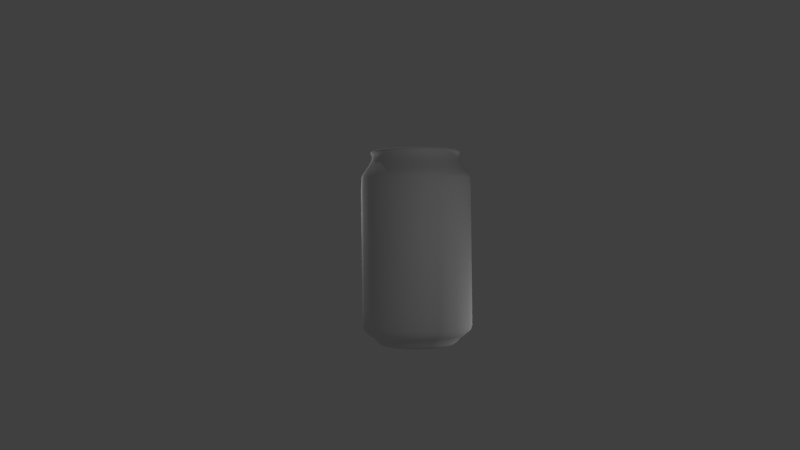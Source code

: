 # Source: beer.blend  (saved by Blender 2.67.0; exported with 4.5.12 LTS)
import bpy
from mathutils import Matrix  # noqa: F401  (used for matrix-valued properties, if any)

bpy.ops.wm.read_factory_settings(use_empty=True)
scene = bpy.context.scene
scene.name = 'Scene'

# ---- collections
col_collection_1 = bpy.data.collections.new('Collection 1'); scene.collection.children.link(col_collection_1)

# ---- materials (node trees are filled in below, after node groups)
mat_material_003 = bpy.data.materials.new('Material.003')
mat_material_003.alpha_threshold = 0.0
mat_material_003.use_transparent_shadow = False
mat_material_003.roughness = 0.5
mat_material_003.line_color = (0.0, 0.0, 0.0, 1.0)
mat_material_004 = bpy.data.materials.new('Material.004')
mat_material_004.alpha_threshold = 0.0
mat_material_004.use_transparent_shadow = False
mat_material_004.roughness = 0.5
mat_material_004.line_color = (0.0, 0.0, 0.0, 1.0)
mat_material_005 = bpy.data.materials.new('Material.005')
mat_material_005.alpha_threshold = 0.0
mat_material_005.use_transparent_shadow = False
mat_material_005.roughness = 0.5
mat_material_005.line_color = (0.0, 0.0, 0.0, 1.0)

# ---- material node trees

# ---- world
world_world = bpy.data.worlds.new('World'); scene.world = world_world
world_world.color = (0.05088, 0.05088, 0.05088)
world_world.use_sun_shadow = False
world_world.sun_shadow_jitter_overblur = 0.0
world_world.cycles.sampling_method = 'MANUAL'
world_world.cycles.sample_map_resolution = 256

# ---- cameras
cam_camera = bpy.data.cameras.new('Camera')
cam_camera.clip_end = 100.0
cam_camera.lens = 35.0
cam_camera.sensor_width = 32.0
cam_camera.sensor_height = 18.0
cam_camera.ortho_scale = 7.314
cam_camera.dof.focus_distance = 0.0
cam_camera.dof.aperture_fstop = 128.0

# ---- lights
light_lamp_003 = bpy.data.lights.new('Lamp.003', 'POINT')
light_lamp_003.transmission_factor = 0.0
light_lamp_003.cutoff_distance = 30.0
light_lamp_003.energy = 100.0
light_lamp_003.shadow_buffer_clip_start = 1.001
light_lamp_003.shadow_soft_size = 0.1
light_lamp_003.shadow_maximum_resolution = 0.006
light_lamp_003.use_absolute_resolution = True
light_lamp_003.cycles.use_multiple_importance_sampling = False
light_lamp_002 = bpy.data.lights.new('Lamp.002', 'POINT')
light_lamp_002.transmission_factor = 0.0
light_lamp_002.cutoff_distance = 30.0
light_lamp_002.energy = 100.0
light_lamp_002.shadow_buffer_clip_start = 1.001
light_lamp_002.shadow_soft_size = 0.1
light_lamp_002.shadow_maximum_resolution = 0.006
light_lamp_002.use_absolute_resolution = True
light_lamp_002.cycles.use_multiple_importance_sampling = False
light_lamp_001 = bpy.data.lights.new('Lamp.001', 'POINT')
light_lamp_001.transmission_factor = 0.0
light_lamp_001.cutoff_distance = 30.0
light_lamp_001.energy = 100.0
light_lamp_001.shadow_buffer_clip_start = 1.001
light_lamp_001.shadow_soft_size = 0.1
light_lamp_001.shadow_maximum_resolution = 0.006
light_lamp_001.use_absolute_resolution = True
light_lamp_001.cycles.use_multiple_importance_sampling = False
light_lamp = bpy.data.lights.new('Lamp', 'POINT')
light_lamp.transmission_factor = 0.0
light_lamp.cutoff_distance = 30.0
light_lamp.energy = 100.0
light_lamp.shadow_buffer_clip_start = 1.001
light_lamp.shadow_soft_size = 0.1
light_lamp.shadow_maximum_resolution = 0.006
light_lamp.use_absolute_resolution = True
light_lamp.cycles.use_multiple_importance_sampling = False

# ---- meshes
me_cube_004 = bpy.data.meshes.new('Cube.004')
me_cube_004.from_pydata([(0.823, 0.3626, 1.0), (0.7579, -0.06818, 1.0), (0.8256, 1.239, 1.0), (0.8103, 1.56, 1.0), (0.7186, 1.736, 1.0), (0.4358, 1.874, 1.0), (0.2218, 1.927, 1.0), (0.5378, -0.6001, 1.0), (0.1434, -0.756, 1.0), (0.0, -0.756, 1.0), (0.0, 1.927, 1.0), (0.0, 1.723, 1.0), (0.172, 1.723, 1.0), (0.3184, 1.66, 1.0), (0.4675, 1.532, 1.0), (0.5337, 1.138, 1.0), (0.3783, 0.9388, 1.0), (0.1783, 0.8318, 1.0), (0.0, 0.8318, 1.0), (0.5312, 1.335, 1.0), (0.8128, 0.9271, 1.0), (0.1401, -0.4437, 1.0), (0.2163, -0.1282, 1.0), (0.1634, 0.662, 1.0), (0.0, -0.357, 1.0), (0.0, -0.1209, 1.0), (0.0, 0.662, 1.0), (0.6478, -0.4259, 1.0), (0.4063, -0.6521, 1.0), (0.2749, -0.704, 1.0), (0.3116, 0.9032, 1.0), (0.245, 0.8675, 1.0), (0.482, -0.4301, 1.0), (0.3397, -0.3202, 1.0), (0.634, 0.3073, 1.0), (0.4832, 0.2725, 1.0), (0.599, 0.7895, 1.0), (0.3786, 0.5833, 1.0), (0.4332, -0.1224, 1.0), (0.5883, -0.08575, 1.0), (0.2091, -0.73, 1.0), (0.2117, 0.8497, 1.0), (0.2323, -0.382, 1.0), (0.4426, 0.2472, 1.0), (0.2822, 0.6153, 1.0), (0.3717, -0.1511, 1.0), (0.5378, -0.6001, 0.8593), (0.2218, 1.927, 0.8593), (0.6478, -0.4259, 0.8593), (0.0, 0.6915, 0.8593), (0.4011, 0.5981, 0.8593), (0.599, 0.7895, 0.8593), (0.1401, -0.5543, 0.8593), (0.8128, 0.9271, 0.8593), (0.5312, 1.335, 0.8593), (0.0, 0.8318, 0.8593), (0.5016, 0.2725, 0.8593), (0.634, 0.3073, 0.8593), (0.0, -0.1209, 0.8593), (0.5351, -0.2579, 1.0), (0.2943, -0.2121, 1.0), (0.8103, 1.56, 0.8593), (0.8256, 1.239, 0.8593), (0.0, -0.5671, 0.8593), (0.1634, 0.6915, 0.8593), (0.3813, 0.509, 1.0), (0.0, 0.5969, 1.0), (0.1639, 0.5969, 1.0), (0.8179, 0.6449, 1.0), (0.2749, -0.704, 0.8593), (0.4063, -0.6521, 0.8593), (0.7579, -0.06818, 0.8593), (0.823, 0.3626, 0.8593), (0.0, 1.723, 0.8593), (0.0, 1.927, 0.8593), (0.3255, 0.567, 1.0), (0.6165, 0.5484, 1.0), (0.1574, -0.1209, 0.8593), (0.1783, 0.8318, 0.8593), (0.3783, 0.9388, 0.8593), (0.7028, -0.247, 1.0), (0.3941, -0.1844, 1.0), (0.4358, 1.874, 0.8593), (0.7186, 1.736, 0.8593), (0.0, -0.2677, 1.0), (0.1967, -0.1832, 1.0), (0.4675, 1.532, 0.8593), (0.5337, 1.138, 0.8593), (0.1434, -0.756, 0.8593), (0.0, -0.756, 0.8593), (0.3184, 1.66, 0.8593), (0.172, 1.723, 0.8593), (0.3397, -0.4307, 0.8593), (0.482, -0.4301, 0.8593), (0.245, 0.8675, 0.8593), (0.3116, 0.9032, 0.8593), (0.4332, -0.1224, 0.8593), (0.5883, -0.08575, 0.8593), (0.2091, -0.73, 0.8593), (0.2117, 0.8497, 0.8593), (0.2323, -0.4925, 0.8593), (0.4426, 0.2472, 0.8593), (0.2822, 0.6448, 0.8593), (0.3717, -0.1216, 0.8593), (0.5351, -0.2579, 0.8593), (0.2943, -0.33, 0.8593), (0.4513, 0.4353, 0.8593), (0.0, 0.5969, 0.8593), (0.1639, 0.5969, 0.8593), (0.8179, 0.6449, 0.8593), (0.3255, 0.567, 0.8593), (0.6165, 0.5484, 0.8593), (0.7028, -0.247, 0.8593), (0.3941, -0.2765, 0.8593), (0.0, -0.4777, 0.8593), (0.1487, -0.4522, 0.8593), (0.5886, -0.5196, 1.0), (0.1419, -0.5657, 1.0), (0.0, -0.5716, 1.0), (0.3048, -0.4806, 1.0), (0.4413, -0.5494, 1.0), (0.2198, -0.5231, 1.0), (0.5886, -0.5196, 0.8593), (0.1419, -0.6628, 0.8593), (0.0, -0.6687, 0.8593), (0.3048, -0.5777, 0.8593), (0.4413, -0.5494, 0.8593), (0.2198, -0.6202, 0.8593), (0.07094, -0.6657, 0.8593), (0.07094, -0.5686, 1.0), (0.0817, 0.662, 1.0), (0.08916, 0.8318, 1.0), (0.0717, -0.756, 1.0), (0.08194, 0.5969, 0.8593), (0.07437, -0.465, 0.8593), (0.0717, -0.756, 0.8593), (0.07869, -0.1209, 0.8593), (0.07006, -0.5607, 0.8593), (0.07437, -0.1259, 1.0), (0.07006, -0.3506, 1.0), (0.07869, -0.06929, 1.0), (0.0817, 0.6915, 0.8593), (0.08194, 0.5969, 1.0), (0.08916, 0.8318, 0.8593), (0.2163, -0.1282, 1.022), (0.1634, 0.662, 1.022), (0.0, 0.662, 1.022), (0.4864, 0.2725, 1.022), (0.3768, 0.5833, 1.022), (0.4332, -0.1224, 1.022), (0.4426, 0.2472, 1.022), (0.2822, 0.6153, 1.022), (0.3717, -0.1511, 1.022), (0.2943, -0.2121, 1.022), (0.3976, 0.509, 1.022), (0.0, 0.5969, 1.022), (0.1639, 0.5969, 1.022), (0.3255, 0.567, 1.022), (0.3941, -0.1844, 1.022), (0.1967, -0.1832, 1.022), (0.0817, 0.662, 1.022), (0.07437, -0.1259, 0.9675), (0.07869, -0.06929, 0.9675), (0.08194, 0.5969, 1.022)], [], [(12, 11, 10, 6), (13, 12, 6, 5), (14, 13, 5, 4), (19, 14, 4, 3), (15, 19, 3, 2), (16, 15, 2, 20), (129, 118, 9, 132), (131, 18, 26, 130), (138, 84, 24, 139), (34, 39, 1, 0), (44, 23, 17, 41), (76, 34, 0, 68), (120, 28, 7, 116), (59, 32, 27, 80), (43, 45, 152, 150), (35, 38, 39, 34), (20, 36, 30, 16), (36, 37, 31, 30), (140, 138, 161, 162), (65, 35, 34, 76), (121, 40, 29, 119), (119, 29, 28, 120), (60, 42, 33, 81), (81, 33, 32, 59), (37, 44, 41, 31), (117, 8, 40, 121), (85, 21, 42, 60), (60, 81, 158, 153), (128, 135, 89, 124), (67, 75, 157, 156), (79, 53, 62, 87), (37, 65, 76, 36), (66, 142, 163, 155), (143, 141, 49, 55), (36, 76, 68, 20), (38, 81, 59, 39), (44, 23, 145, 151), (39, 59, 80, 1), (138, 85, 159, 161), (87, 62, 61, 54), (140, 25, 84, 138), (91, 47, 74, 73), (90, 82, 47, 91), (86, 83, 82, 90), (54, 61, 83, 86), (134, 137, 63, 114), (57, 72, 71, 97), (102, 99, 78, 64), (111, 109, 72, 57), (126, 122, 46, 70), (104, 112, 48, 93), (101, 56, 96, 103), (56, 57, 97, 96), (53, 79, 95, 51), (51, 95, 94, 50), (110, 106, 56, 101), (106, 111, 57, 56), (127, 125, 69, 98), (125, 126, 70, 69), (105, 113, 92, 100), (113, 104, 93, 92), (50, 94, 99, 102), (123, 127, 98, 88), (115, 105, 100, 52), (64, 102, 110, 108), (102, 50, 106, 110), (50, 51, 111, 106), (141, 133, 107, 49), (51, 53, 109, 111), (96, 97, 104, 113), (77, 103, 105, 115), (97, 71, 112, 104), (103, 96, 113, 105), (136, 134, 114, 58), (116, 7, 46, 122), (16, 30, 95, 79), (11, 12, 91, 73), (80, 27, 48, 112), (41, 17, 78, 99), (14, 19, 54, 86), (3, 4, 83, 61), (132, 9, 89, 135), (29, 40, 98, 69), (13, 14, 86, 90), (0, 1, 71, 72), (5, 6, 47, 82), (20, 68, 109, 53), (28, 29, 69, 70), (15, 16, 79, 87), (2, 3, 61, 62), (1, 80, 112, 71), (40, 8, 88, 98), (30, 31, 94, 95), (12, 13, 90, 91), (131, 17, 78, 143), (4, 5, 82, 83), (7, 28, 70, 46), (6, 10, 74, 47), (31, 41, 99, 94), (19, 15, 87, 54), (20, 2, 62, 53), (68, 0, 72, 109), (139, 24, 118, 129), (32, 120, 116, 27), (42, 121, 119, 33), (33, 119, 120, 32), (21, 117, 121, 42), (137, 128, 124, 63), (93, 48, 122, 126), (100, 92, 125, 127), (92, 93, 126, 125), (52, 100, 127, 123), (27, 116, 122, 48), (142, 133, 108, 67), (85, 138, 139, 21), (117, 129, 132, 8), (115, 52, 137, 134), (64, 108, 133, 141), (18, 131, 143, 55), (38, 35, 147, 149), (77, 115, 134, 136), (133, 142, 66, 107), (21, 139, 129, 117), (52, 123, 128, 137), (123, 88, 135, 128), (78, 64, 141, 143), (8, 132, 135, 88), (65, 37, 148, 154), (17, 131, 130, 23), (150, 152, 149, 147), (157, 150, 147, 154), (145, 156, 157, 151), (151, 157, 154, 148), (160, 146, 155, 163), (144, 159, 153, 152), (152, 153, 158, 149), (144, 162, 161, 159), (145, 160, 163, 156), (23, 130, 160, 145), (81, 38, 149, 158), (142, 67, 156, 163), (75, 43, 150, 157), (45, 22, 144, 152), (85, 60, 153, 159), (37, 44, 151, 148), (35, 65, 154, 147), (22, 140, 162, 144), (130, 26, 146, 160), (110, 75, 67, 108), (75, 110, 101, 43), (43, 101, 103, 45), (45, 103, 77, 22), (136, 140, 22, 77), (140, 136, 58, 25)])
me_cube_004.use_remesh_preserve_volume = False
me_cube_004.use_remesh_preserve_attributes = False
me_cube_004.use_mirror_vertex_groups = False
me_cube_004.update()
me_cylinder_002 = bpy.data.meshes.new('Cylinder.002')
me_cylinder_002.from_pydata([(0.0, 1.0, -1.0), (0.0, 1.0, 1.0), (0.3827, 0.9239, -1.0), (0.3827, 0.9239, 1.0), (0.7071, 0.7071, -1.0), (0.7071, 0.7071, 1.0), (0.9239, 0.3827, -1.0), (0.9239, 0.3827, 1.0), (1.0, -4.371e-08, -1.0), (1.0, -4.371e-08, 1.0), (0.9239, -0.3827, -1.0), (0.9239, -0.3827, 1.0), (0.7071, -0.7071, -1.0), (0.7071, -0.7071, 1.0), (0.3827, -0.9239, -1.0), (0.3827, -0.9239, 1.0), (1.51e-07, -1.0, -1.0), (1.51e-07, -1.0, 1.0), (-0.3827, -0.9239, -1.0), (-0.3827, -0.9239, 1.0), (-0.7071, -0.7071, -1.0), (-0.7071, -0.7071, 1.0), (-0.9239, -0.3827, -1.0), (-0.9239, -0.3827, 1.0), (-1.0, 1.192e-08, -1.0), (-1.0, 1.192e-08, 1.0), (-0.9239, 0.3827, -1.0), (-0.9239, 0.3827, 1.0), (-0.7071, 0.7071, -1.0), (-0.7071, 0.7071, 1.0), (-0.3827, 0.9239, -1.0), (-0.3827, 0.9239, 1.0)], [], [(0, 1, 3, 2), (2, 3, 5, 4), (4, 5, 7, 6), (6, 7, 9, 8), (8, 9, 11, 10), (10, 11, 13, 12), (12, 13, 15, 14), (14, 15, 17, 16), (16, 17, 19, 18), (18, 19, 21, 20), (20, 21, 23, 22), (22, 23, 25, 24), (24, 25, 27, 26), (26, 27, 29, 28), (3, 1, 31, 29, 27, 25, 23, 21, 19, 17, 15, 13, 11, 9, 7, 5), (30, 31, 1, 0), (28, 29, 31, 30), (0, 2, 4, 6, 8, 10, 12, 14, 16, 18, 20, 22, 24, 26, 28, 30)])
me_cylinder_002.polygons.foreach_set('use_smooth', [True] * 18)
me_cylinder_002.use_remesh_preserve_volume = False
me_cylinder_002.use_remesh_preserve_attributes = False
me_cylinder_002.use_mirror_vertex_groups = False
me_cylinder_002.update()
me_cube_003 = bpy.data.meshes.new('Cube.003')
me_cube_003.from_pydata([(1.716, 0.008562, 3.749), (1.808, 0.008562, 3.574), (1.973, 0.008562, 3.336), (2.142, 0.008562, -1.0), (2.102, 0.008562, 3.134), (2.123, 0.008562, 3.017), (2.142, 0.008562, 2.637), (2.142, 0.008562, 1.0), (1.689, 0.008562, 3.913), (1.737, 0.008562, 3.975), (1.746, 0.008562, 4.046), (1.734, 0.008562, 4.08), (1.683, 0.008562, 4.107), (1.332, -0.1492, 3.929), (1.7, 0.008562, 3.929), (2.142, 0.008562, -2.11), (2.142, 0.008562, -2.707), (2.089, 0.008562, -2.875), (1.978, 0.008562, -2.986), (1.859, 0.008562, -3.074), (1.721, 0.008562, -3.136), (1.677, 0.008562, -3.216), (1.611, 0.008562, -3.256), (1.575, 0.008562, -3.326), (1.522, 0.008562, -3.375), (1.438, 0.008562, -3.424), (1.279, 0.008562, -3.468), (1.031, 0.008562, -3.49), (0.7139, 0.008562, -3.517), (0.9754, -0.4064, 3.929), (0.6183, -0.5412, 3.929), (1.582, 0.6647, 3.749), (1.667, 0.6998, 3.574), (1.82, 0.763, 3.336), (1.975, 0.8275, -1.0), (1.938, 0.8122, 3.134), (1.959, 0.8205, 3.017), (1.975, 0.8275, 2.637), (1.975, 0.8275, 1.0), (1.557, 0.6542, 3.913), (1.602, 0.6728, 3.975), (1.61, 0.6762, 4.046), (1.599, 0.6714, 4.08), (1.551, 0.6518, 4.107), (1.227, 0.3598, 3.929), (1.567, 0.6583, 3.929), (1.975, 0.8275, -2.11), (1.975, 0.8275, -2.707), (1.926, 0.8072, -2.875), (1.824, 0.7649, -2.986), (1.714, 0.7191, -3.074), (1.587, 0.6666, -3.136), (1.546, 0.6497, -3.216), (1.485, 0.6243, -3.256), (1.452, 0.6108, -3.326), (1.403, 0.5904, -3.375), (1.325, 0.5583, -3.424), (1.178, 0.4973, -3.468), (0.9492, 0.4025, -3.49), (0.6562, 0.2811, -3.517), (0.8979, -0.03378, 3.929), (0.5982, -0.09072, 3.929), (1.208, 1.22, 3.749), (1.272, 1.285, 3.574), (1.389, 1.401, 3.336), (1.508, 1.521, -1.0), (1.48, 1.492, 3.134), (1.495, 1.508, 3.017), (1.508, 1.521, 2.637), (1.508, 1.521, 1.0), (1.188, 1.2, 3.913), (1.222, 1.235, 3.975), (1.229, 1.241, 4.046), (1.22, 1.232, 4.08), (1.184, 1.196, 4.107), (0.9356, 0.79, 3.929), (1.196, 1.208, 3.929), (1.508, 1.521, -2.11), (1.508, 1.521, -2.707), (1.471, 1.483, -2.875), (1.393, 1.405, -2.986), (1.308, 1.32, -3.074), (1.211, 1.223, -3.136), (1.18, 1.192, -3.216), (1.133, 1.145, -3.256), (1.108, 1.12, -3.326), (1.07, 1.082, -3.375), (1.011, 1.023, -3.424), (0.8982, 0.9103, -3.468), (0.723, 0.7351, -3.49), (0.4987, 0.5108, -3.517), (0.6837, 0.2808, 3.929), (0.2446, 0.246, 3.923), (0.6489, 1.589, 3.749), (0.684, 1.674, 3.574), (0.7472, 1.826, 3.336), (0.8117, 1.982, -1.0), (0.7964, 1.945, 3.134), (0.8047, 1.965, 3.017), (0.8117, 1.982, 2.637), (0.8117, 1.982, 1.0), (0.6383, 1.563, 3.913), (0.657, 1.608, 3.975), (0.6604, 1.617, 4.046), (0.6556, 1.605, 4.08), (0.636, 1.558, 4.107), (0.5017, 1.076, 3.929), (0.6425, 1.573, 3.929), (0.8117, 1.982, -2.11), (0.8117, 1.982, -2.707), (0.7914, 1.933, -2.875), (0.749, 1.831, -2.986), (0.7033, 1.72, -3.074), (0.6508, 1.594, -3.136), (0.6339, 1.553, -3.216), (0.6085, 1.491, -3.256), (0.5949, 1.459, -3.326), (0.5746, 1.41, -3.375), (0.5424, 1.332, -3.424), (0.4815, 1.185, -3.468), (0.3866, 0.9558, -3.49), (0.2653, 0.6628, -3.517), (0.3006, 0.531, 3.929), (0.2287, 0.4331, 3.929), (-0.008562, 1.716, 3.749), (-0.008562, 1.808, 3.574), (-0.008562, 1.973, 3.336), (-0.008562, 2.109, -1.0), (-0.008562, 2.102, 3.134), (-0.008562, 2.123, 3.017), (-0.008562, 2.142, 2.637), (-0.008562, 2.109, 1.0), (-0.008562, 1.689, 3.913), (-0.008562, 1.737, 3.975), (-0.008562, 1.746, 4.046), (-0.008562, 1.734, 4.08), (-0.008562, 1.683, 4.107), (-0.008562, 1.174, 3.929), (-0.008562, 1.7, 3.929), (-0.008562, 2.142, -2.11), (-0.008562, 2.142, -2.707), (-0.008562, 2.089, -2.875), (-0.008562, 1.978, -2.986), (-0.008562, 1.859, -3.074), (-0.008562, 1.721, -3.136), (-0.008562, 1.677, -3.216), (-0.008562, 1.611, -3.256), (-0.008562, 1.575, -3.326), (-0.008562, 1.522, -3.375), (-0.008562, 1.438, -3.424), (-0.008562, 1.279, -3.468), (-0.008562, 1.031, -3.49), (-0.008562, 0.7139, -3.517), (-0.008562, 0.5537, 3.929), (-0.008562, 0.4769, 3.929), (-0.6647, 1.582, 3.749), (-0.6998, 1.667, 3.574), (-0.763, 1.82, 3.336), (-0.8275, 1.943, -1.0), (-0.8122, 1.938, 3.134), (-0.8205, 1.959, 3.017), (-0.8275, 1.975, 2.637), (-0.8275, 1.943, 1.0), (-0.6542, 1.557, 3.913), (-0.6728, 1.602, 3.975), (-0.6762, 1.61, 4.046), (-0.6714, 1.599, 4.08), (-0.6518, 1.551, 4.107), (-0.5175, 1.069, 3.929), (-0.6583, 1.567, 3.929), (-0.8275, 1.975, -2.11), (-0.8275, 1.975, -2.707), (-0.8072, 1.926, -2.875), (-0.7649, 1.824, -2.986), (-0.7191, 1.714, -3.074), (-0.6666, 1.587, -3.136), (-0.6497, 1.546, -3.216), (-0.6243, 1.485, -3.256), (-0.6108, 1.452, -3.326), (-0.5904, 1.403, -3.375), (-0.5583, 1.325, -3.424), (-0.4973, 1.178, -3.468), (-0.4025, 0.9492, -3.49), (-0.2811, 0.6562, -3.517), (-0.3393, 0.5092, 3.929), (-0.2445, 0.4266, 3.929), (-1.22, 1.208, 3.749), (-1.285, 1.272, 3.574), (-1.401, 1.389, 3.336), (-1.521, 1.508, -1.0), (-1.492, 1.48, 3.134), (-1.508, 1.495, 3.017), (-1.521, 1.508, 2.637), (-1.521, 1.508, 1.0), (-1.2, 1.188, 3.913), (-1.235, 1.222, 3.975), (-1.241, 1.229, 4.046), (-1.232, 1.22, 4.08), (-1.196, 1.184, 4.107), (-0.9477, 0.7779, 3.929), (-1.208, 1.196, 3.929), (-1.521, 1.508, -2.11), (-1.521, 1.508, -2.707), (-1.483, 1.471, -2.875), (-1.405, 1.393, -2.986), (-1.32, 1.308, -3.074), (-1.223, 1.211, -3.136), (-1.192, 1.18, -3.216), (-1.145, 1.133, -3.256), (-1.12, 1.108, -3.326), (-1.082, 1.07, -3.375), (-1.023, 1.011, -3.424), (-0.9103, 0.8982, -3.468), (-0.7351, 0.723, -3.49), (-0.5108, 0.4987, -3.517), (-0.6958, 0.2687, 3.929), (-0.3168, 0.2046, 3.923), (-1.589, 0.6489, 3.749), (-1.674, 0.684, 3.574), (-1.826, 0.7472, 3.336), (-1.982, 0.8117, -1.0), (-1.945, 0.7964, 3.134), (-1.965, 0.8047, 3.017), (-1.982, 0.8117, 2.637), (-1.982, 0.8117, 1.0), (-1.563, 0.6383, 3.913), (-1.608, 0.657, 3.975), (-1.617, 0.6604, 4.046), (-1.605, 0.6556, 4.08), (-1.558, 0.636, 4.107), (-1.234, 0.344, 3.929), (-1.573, 0.6425, 3.929), (-1.982, 0.8117, -2.11), (-1.982, 0.8117, -2.707), (-1.933, 0.7914, -2.875), (-1.831, 0.749, -2.986), (-1.72, 0.7033, -3.074), (-1.594, 0.6508, -3.136), (-1.553, 0.6339, -3.216), (-1.491, 0.6085, -3.256), (-1.459, 0.5949, -3.326), (-1.41, 0.5746, -3.375), (-1.332, 0.5424, -3.424), (-1.185, 0.4815, -3.468), (-0.9558, 0.3866, -3.49), (-0.6628, 0.2653, -3.517), (-0.9045, -0.0496, 3.929), (-0.6513, -0.1906, 3.929), (-1.716, -0.008562, 3.749), (-1.808, -0.008562, 3.574), (-1.973, -0.008562, 3.336), (-2.142, -0.008562, -1.0), (-2.102, -0.008562, 3.134), (-2.123, -0.008562, 3.017), (-2.142, -0.008562, 2.637), (-2.142, -0.008562, 1.0), (-1.689, -0.008562, 3.913), (-1.737, -0.008562, 3.975), (-1.746, -0.008562, 4.046), (-1.734, -0.008562, 4.08), (-1.683, -0.008562, 4.107), (-1.332, -0.1663, 3.929), (-1.7, -0.008562, 3.929), (-2.142, -0.008562, -2.11), (-2.142, -0.008562, -2.707), (-2.089, -0.008562, -2.875), (-1.978, -0.008562, -2.986), (-1.859, -0.008562, -3.074), (-1.721, -0.008562, -3.136), (-1.677, -0.008562, -3.216), (-1.611, -0.008562, -3.256), (-1.575, -0.008562, -3.326), (-1.522, -0.008562, -3.375), (-1.438, -0.008562, -3.424), (-1.279, -0.008562, -3.468), (-1.031, -0.008562, -3.49), (-0.7139, -0.008562, -3.517), (-0.9754, -0.4235, 3.929), (-0.6183, -0.5583, 3.929), (-1.582, -0.6647, 3.749), (-1.667, -0.6998, 3.574), (-1.82, -0.763, 3.336), (-1.975, -0.8275, -1.0), (-1.938, -0.8122, 3.134), (-1.959, -0.8205, 3.017), (-1.975, -0.8275, 2.637), (-1.975, -0.8275, 1.0), (-1.557, -0.6542, 3.913), (-1.602, -0.6728, 3.975), (-1.61, -0.6762, 4.046), (-1.599, -0.6714, 4.08), (-1.551, -0.6518, 4.107), (-1.227, -0.6753, 3.929), (-1.567, -0.6583, 3.929), (-1.975, -0.8275, -2.11), (-1.975, -0.8275, -2.707), (-1.926, -0.8072, -2.875), (-1.824, -0.7649, -2.986), (-1.714, -0.7191, -3.074), (-1.587, -0.6666, -3.136), (-1.546, -0.6497, -3.216), (-1.485, -0.6243, -3.256), (-1.452, -0.6108, -3.326), (-1.403, -0.5904, -3.375), (-1.325, -0.5583, -3.424), (-1.178, -0.4973, -3.468), (-0.9492, -0.4025, -3.49), (-0.6562, -0.2811, -3.517), (-0.8979, -0.7962, 3.929), (-0.568, -0.7943, 3.929), (-1.208, -1.22, 3.749), (-1.272, -1.285, 3.574), (-1.389, -1.401, 3.336), (-1.508, -1.521, -1.0), (-1.48, -1.492, 3.134), (-1.495, -1.508, 3.017), (-1.508, -1.521, 2.637), (-1.508, -1.521, 1.0), (-1.188, -1.2, 3.913), (-1.222, -1.235, 3.975), (-1.229, -1.241, 4.046), (-1.22, -1.232, 4.08), (-1.184, -1.196, 4.107), (-0.9356, -1.106, 3.929), (-1.196, -1.208, 3.929), (-1.508, -1.521, -2.11), (-1.508, -1.521, -2.707), (-1.471, -1.483, -2.875), (-1.393, -1.405, -2.986), (-1.308, -1.32, -3.074), (-1.211, -1.223, -3.136), (-1.18, -1.192, -3.216), (-1.133, -1.145, -3.256), (-1.108, -1.12, -3.326), (-1.07, -1.082, -3.375), (-1.011, -1.023, -3.424), (-0.8982, -0.9103, -3.468), (-0.723, -0.7351, -3.49), (-0.4987, -0.5108, -3.517), (-0.6837, -1.111, 3.929), (-0.4311, -0.993, 3.929), (-0.6489, -1.589, 3.749), (-0.684, -1.674, 3.574), (-0.7472, -1.826, 3.336), (-0.8117, -1.982, -1.0), (-0.7964, -1.945, 3.134), (-0.8047, -1.965, 3.017), (-0.8117, -1.982, 2.637), (-0.8117, -1.982, 1.0), (-0.6383, -1.563, 3.913), (-0.657, -1.608, 3.975), (-0.6604, -1.617, 4.046), (-0.6556, -1.605, 4.08), (-0.636, -1.558, 4.107), (-0.5017, -1.391, 3.929), (-0.6425, -1.573, 3.929), (-0.8117, -1.982, -2.11), (-0.8117, -1.982, -2.707), (-0.7914, -1.933, -2.875), (-0.749, -1.831, -2.986), (-0.7033, -1.72, -3.074), (-0.6508, -1.594, -3.136), (-0.6339, -1.553, -3.216), (-0.6085, -1.491, -3.256), (-0.5949, -1.459, -3.326), (-0.5746, -1.41, -3.375), (-0.5424, -1.332, -3.424), (-0.4815, -1.185, -3.468), (-0.3866, -0.9558, -3.49), (-0.2653, -0.6628, -3.517), (-0.3654, -1.319, 3.929), (-0.2287, -1.124, 3.929), (0.008562, -1.716, 3.749), (0.008562, -1.808, 3.574), (0.008562, -1.973, 3.336), (0.008562, -2.142, -1.0), (0.008562, -2.102, 3.134), (0.008562, -2.123, 3.017), (0.008562, -2.142, 2.637), (0.008562, -2.142, 1.0), (0.008562, -1.689, 3.913), (0.008562, -1.737, 3.975), (0.008562, -1.746, 4.046), (0.008562, -1.734, 4.08), (0.008562, -1.683, 4.107), (0.008562, -1.49, 3.929), (0.008562, -1.7, 3.929), (0.008562, -2.142, -2.11), (0.008562, -2.142, -2.707), (0.008562, -2.089, -2.875), (0.008562, -1.978, -2.986), (0.008562, -1.859, -3.074), (0.008562, -1.721, -3.136), (0.008562, -1.677, -3.216), (0.008562, -1.611, -3.256), (0.008562, -1.575, -3.326), (0.008562, -1.522, -3.375), (0.008562, -1.438, -3.424), (0.008562, -1.279, -3.468), (0.008562, -1.031, -3.49), (0.008562, -0.7139, -3.517), (0.008562, -1.39, 3.929), (0.008562, -1.168, 3.929), (0.6647, -1.582, 3.749), (0.6998, -1.667, 3.574), (0.763, -1.82, 3.336), (0.8275, -1.975, -1.0), (0.8122, -1.938, 3.134), (0.8205, -1.959, 3.017), (0.8275, -1.975, 2.637), (0.8275, -1.975, 1.0), (0.6542, -1.557, 3.913), (0.6728, -1.602, 3.975), (0.6762, -1.61, 4.046), (0.6714, -1.599, 4.08), (0.6518, -1.551, 4.107), (0.5175, -1.385, 3.929), (0.6583, -1.567, 3.929), (0.8275, -1.975, -2.11), (0.8275, -1.975, -2.707), (0.8072, -1.926, -2.875), (0.7649, -1.824, -2.986), (0.7191, -1.714, -3.074), (0.6666, -1.587, -3.136), (0.6497, -1.546, -3.216), (0.6243, -1.485, -3.256), (0.6108, -1.452, -3.326), (0.5904, -1.403, -3.375), (0.5583, -1.325, -3.424), (0.4973, -1.178, -3.468), (0.4025, -0.9492, -3.49), (0.2811, -0.6562, -3.517), (0.3812, -1.313, 3.929), (0.2445, -1.118, 3.929), (1.22, -1.208, 3.749), (1.285, -1.272, 3.574), (1.401, -1.389, 3.336), (1.521, -1.508, -1.0), (1.492, -1.48, 3.134), (1.508, -1.495, 3.017), (1.521, -1.508, 2.637), (1.521, -1.508, 1.0), (1.2, -1.188, 3.913), (1.235, -1.222, 3.975), (1.241, -1.229, 4.046), (1.232, -1.22, 4.08), (1.196, -1.184, 4.107), (0.9477, -1.093, 3.929), (1.208, -1.196, 3.929), (1.521, -1.508, -2.11), (1.521, -1.508, -2.707), (1.483, -1.471, -2.875), (1.405, -1.393, -2.986), (1.32, -1.308, -3.074), (1.223, -1.211, -3.136), (1.192, -1.18, -3.216), (1.145, -1.133, -3.256), (1.12, -1.108, -3.326), (1.082, -1.07, -3.375), (1.023, -1.011, -3.424), (0.9103, -0.8982, -3.468), (0.7351, -0.723, -3.49), (0.5108, -0.4987, -3.517), (0.6958, -1.099, 3.929), (0.4433, -0.9809, 3.929), (1.589, -0.6489, 3.749), (1.674, -0.684, 3.574), (1.826, -0.7472, 3.336), (1.982, -0.8117, -1.0), (1.945, -0.7964, 3.134), (1.965, -0.8047, 3.017), (1.982, -0.8117, 2.637), (1.982, -0.8117, 1.0), (1.563, -0.6383, 3.913), (1.608, -0.657, 3.975), (1.617, -0.6604, 4.046), (1.605, -0.6556, 4.08), (1.558, -0.636, 4.107), (1.234, -0.6595, 3.929), (1.573, -0.6425, 3.929), (1.982, -0.8117, -2.11), (1.982, -0.8117, -2.707), (1.933, -0.7914, -2.875), (1.831, -0.749, -2.986), (1.72, -0.7033, -3.074), (1.594, -0.6508, -3.136), (1.553, -0.6339, -3.216), (1.491, -0.6085, -3.256), (1.459, -0.5949, -3.326), (1.41, -0.5746, -3.375), (1.332, -0.5424, -3.424), (1.185, -0.4815, -3.468), (0.9558, -0.3866, -3.49), (0.6628, -0.2653, -3.517), (0.9045, -0.7803, 3.929), (0.5745, -0.7784, 3.929), (0.5121, -0.4391, 3.929), (0.4704, -0.2436, 3.929), (0.3571, -0.07901, 3.929), (0.1894, 0.02971, 3.929), (-0.007092, 0.06598, 3.929), (-0.2025, 0.02428, 3.929), (-0.3671, -0.08903, 3.929), (-0.4759, -0.2567, 3.929), (-0.5121, -0.4532, 3.929), (-0.4704, -0.6487, 3.929), (-0.3571, -0.8133, 3.929), (-0.1894, -0.922, 3.929), (0.007092, -0.9583, 3.929), (0.2025, -0.9166, 3.929), (0.3671, -0.8033, 3.929), (0.4759, -0.6356, 3.929), (0.5403, -0.02588, 3.929), (0.5608, -0.4394, 3.929), (0.2318, 0.1399, 3.923), (0.2074, 0.3797, 3.929), (-0.007766, 0.4194, 3.929), (-0.2218, 0.3738, 3.929), (-0.3036, 0.1723, 3.923), (-0.5906, -0.1243, 3.929), (-0.5608, -0.455, 3.929), (-0.5152, -0.669, 3.929), (-0.3911, -0.8493, 3.929), (-0.2074, -0.9683, 3.929), (0.007766, -1.008, 3.929), (0.2218, -0.9624, 3.929), (0.402, -0.8383, 3.929), (0.5211, -0.6546, 3.929), (0.6183, -0.5412, 4.0), (0.5982, -0.09072, 4.0), (0.2446, 0.1916, 3.96), (-0.3168, 0.1502, 3.96), (-0.6513, -0.1906, 4.0), (-0.6183, -0.5583, 4.0), (-0.568, -0.7943, 4.0), (-0.4311, -0.993, 4.0), (-0.2287, -1.124, 4.0), (0.008562, -1.168, 4.0), (0.2445, -1.118, 4.0), (0.4433, -0.9809, 4.0), (0.5745, -0.7784, 4.0), (0.5403, -0.1284, 4.0), (0.5608, -0.542, 4.0), (0.2318, 0.1556, 3.96), (-0.3036, 0.1179, 3.96), (-0.5906, -0.2268, 4.0), (-0.5608, -0.5575, 4.0), (-0.5152, -0.7715, 4.0), (-0.3911, -0.9518, 4.0), (-0.2074, -1.071, 4.0), (0.007766, -1.111, 4.0), (0.2218, -1.065, 4.0), (0.402, -0.9408, 4.0), (0.5211, -0.7572, 4.0), (0.126, -0.4444, 3.929), (0.1157, -0.3963, 3.929), (0.08783, -0.3558, 3.929), (0.04659, -0.3291, 3.929), (-0.001744, -0.3202, 3.929), (-0.04981, -0.3304, 3.929), (-0.0903, -0.3583, 3.929), (-0.117, -0.3996, 3.929), (-0.126, -0.4479, 3.929), (-0.1157, -0.496, 3.929), (-0.08783, -0.5364, 3.929), (-0.04659, -0.5632, 3.929), (0.001744, -0.5721, 3.929), (0.04981, -0.5619, 3.929), (0.0903, -0.534, 3.929), (0.117, -0.4927, 3.929), (0.00643, -0.9105, 3.929), (-0.1718, -0.8776, 3.929), (-0.3329, -0.1223, 3.929), (-0.1836, -0.0196, 3.929), (0.1836, -0.8727, 3.929), (-0.4315, -0.2744, 3.929), (0.4265, -0.2625, 3.929), (0.4644, -0.4397, 3.929), (0.3329, -0.7699, 3.929), (-0.4644, -0.4526, 3.929), (0.3238, -0.1133, 3.929), (0.4315, -0.6179, 3.929), (-0.4265, -0.6298, 3.929), (0.1718, -0.01468, 3.929), (-0.3238, -0.779, 3.929), (-0.00643, 0.01821, 3.929), (0.5121, -0.4391, 3.963), (0.4704, -0.2436, 3.963), (0.3571, -0.07901, 3.963), (0.1894, 0.02971, 3.963), (-0.007092, 0.06598, 3.963), (-0.2025, 0.02428, 3.963), (-0.3671, -0.08903, 3.963), (-0.4759, -0.2567, 3.963), (-0.5121, -0.4532, 3.963), (-0.4704, -0.6487, 3.963), (-0.3571, -0.8133, 3.963), (-0.1894, -0.922, 3.963), (0.007092, -0.9583, 3.963), (0.2025, -0.9166, 3.963), (0.3671, -0.8033, 3.963), (0.4759, -0.6356, 3.963), (0.00643, -0.9105, 3.963), (-0.1718, -0.8776, 3.963), (-0.3329, -0.1223, 3.963), (-0.1836, -0.0196, 3.963), (0.1836, -0.8727, 3.963), (-0.4315, -0.2744, 3.963), (0.4265, -0.2625, 3.963), (0.4644, -0.4397, 3.963), (0.3329, -0.7699, 3.963), (-0.4644, -0.4526, 3.963), (0.3238, -0.1133, 3.963), (0.4315, -0.6179, 3.963), (-0.4265, -0.6298, 3.963), (0.1718, -0.01468, 3.963), (-0.3238, -0.779, 3.963), (-0.00643, 0.01821, 3.963), (0.2446, 0.2256, 3.937), (0.007766, -1.046, 3.956), (0.6183, -0.5412, 3.956), (0.5982, -0.09072, 3.956), (0.5403, -0.06432, 3.956), (-0.2074, -1.007, 3.956), (0.5608, -0.4779, 3.956), (-0.3911, -0.8877, 3.956), (-0.5152, -0.7074, 3.956), (0.5211, -0.6931, 3.956), (0.402, -0.8767, 3.956), (-0.3036, 0.1519, 3.937), (-0.5906, -0.1628, 3.956), (0.2318, 0.1458, 3.937), (-0.6513, -0.1906, 3.956), (-0.3168, 0.1842, 3.937), (-0.6183, -0.5583, 3.956), (-0.568, -0.7943, 3.956), (-0.4311, -0.993, 3.956), (-0.2287, -1.124, 3.956), (0.008562, -1.168, 3.956), (0.2445, -1.118, 3.956), (0.4433, -0.9809, 3.956), (0.2218, -1.001, 3.956), (0.5745, -0.7784, 3.956), (-0.5608, -0.4934, 3.956), (1.697, 0.008562, 3.959), (1.564, 0.6572, 3.959), (1.194, 1.206, 3.959), (0.6414, 1.571, 3.959), (-0.008562, 1.697, 3.959), (-0.6572, 1.564, 3.959), (-1.206, 1.194, 3.959), (-1.571, 0.6414, 3.959), (-1.697, -0.008562, 3.959), (-1.564, -0.6572, 3.959), (-1.194, -1.206, 3.959), (-0.6414, -1.571, 3.959), (0.008562, -1.697, 3.959), (0.6572, -1.564, 3.959), (1.206, -1.194, 3.959), (1.571, -0.6414, 3.959), (0.2891, 0.003468, -3.517), (0.2658, 0.1138, -3.517), (0.202, 0.2069, -3.517), (0.1074, 0.2684, -3.517), (-0.003468, 0.2891, -3.517), (-0.1138, 0.2658, -3.517), (-0.2069, 0.202, -3.517), (-0.2684, 0.1074, -3.517), (-0.2891, -0.003468, -3.517), (-0.2658, -0.1138, -3.517), (-0.202, -0.2069, -3.517), (-0.1074, -0.2684, -3.517), (0.003468, -0.2891, -3.517), (0.1138, -0.2658, -3.517), (0.2069, -0.202, -3.517), (0.2684, -0.1074, -3.517)], [], [(11, 42, 43, 12), (42, 73, 74, 43), (73, 104, 105, 74), (104, 135, 136, 105), (135, 166, 167, 136), (166, 197, 198, 167), (197, 228, 229, 198), (228, 259, 260, 229), (259, 290, 291, 260), (290, 321, 322, 291), (321, 352, 353, 322), (352, 383, 384, 353), (383, 414, 415, 384), (414, 445, 446, 415), (445, 476, 477, 446), (476, 11, 12, 477), (10, 41, 42, 11), (41, 72, 73, 42), (72, 103, 104, 73), (103, 134, 135, 104), (134, 165, 166, 135), (165, 196, 197, 166), (196, 227, 228, 197), (227, 258, 259, 228), (258, 289, 290, 259), (289, 320, 321, 290), (320, 351, 352, 321), (351, 382, 383, 352), (382, 413, 414, 383), (413, 444, 445, 414), (444, 475, 476, 445), (475, 10, 11, 476), (9, 40, 41, 10), (40, 71, 72, 41), (71, 102, 103, 72), (102, 133, 134, 103), (133, 164, 165, 134), (164, 195, 196, 165), (195, 226, 227, 196), (226, 257, 258, 227), (257, 288, 289, 258), (288, 319, 320, 289), (319, 350, 351, 320), (350, 381, 382, 351), (381, 412, 413, 382), (412, 443, 444, 413), (443, 474, 475, 444), (474, 9, 10, 475), (8, 39, 40, 9), (39, 70, 71, 40), (70, 101, 102, 71), (101, 132, 133, 102), (132, 163, 164, 133), (163, 194, 195, 164), (194, 225, 226, 195), (225, 256, 257, 226), (256, 287, 288, 257), (287, 318, 319, 288), (318, 349, 350, 319), (349, 380, 381, 350), (380, 411, 412, 381), (411, 442, 443, 412), (442, 473, 474, 443), (473, 8, 9, 474), (0, 31, 39, 8), (31, 62, 70, 39), (62, 93, 101, 70), (93, 124, 132, 101), (124, 155, 163, 132), (155, 186, 194, 163), (186, 217, 225, 194), (217, 248, 256, 225), (248, 279, 287, 256), (279, 310, 318, 287), (310, 341, 349, 318), (341, 372, 380, 349), (372, 403, 411, 380), (403, 434, 442, 411), (434, 465, 473, 442), (465, 0, 8, 473), (1, 32, 31, 0), (32, 63, 62, 31), (63, 94, 93, 62), (94, 125, 124, 93), (125, 156, 155, 124), (156, 187, 186, 155), (187, 218, 217, 186), (218, 249, 248, 217), (249, 280, 279, 248), (280, 311, 310, 279), (311, 342, 341, 310), (342, 373, 372, 341), (373, 404, 403, 372), (404, 435, 434, 403), (435, 466, 465, 434), (466, 1, 0, 465), (2, 33, 32, 1), (33, 64, 63, 32), (64, 95, 94, 63), (95, 126, 125, 94), (126, 157, 156, 125), (157, 188, 187, 156), (188, 219, 218, 187), (219, 250, 249, 218), (250, 281, 280, 249), (281, 312, 311, 280), (312, 343, 342, 311), (343, 374, 373, 342), (374, 405, 404, 373), (405, 436, 435, 404), (436, 467, 466, 435), (467, 2, 1, 466), (4, 35, 33, 2), (35, 66, 64, 33), (66, 97, 95, 64), (97, 128, 126, 95), (128, 159, 157, 126), (159, 190, 188, 157), (190, 221, 219, 188), (221, 252, 250, 219), (252, 283, 281, 250), (283, 314, 312, 281), (314, 345, 343, 312), (345, 376, 374, 343), (376, 407, 405, 374), (407, 438, 436, 405), (438, 469, 467, 436), (469, 4, 2, 467), (7, 3, 34, 38), (38, 34, 65, 69), (69, 65, 96, 100), (100, 96, 127, 131), (131, 127, 158, 162), (162, 158, 189, 193), (193, 189, 220, 224), (224, 220, 251, 255), (255, 251, 282, 286), (286, 282, 313, 317), (317, 313, 344, 348), (348, 344, 375, 379), (379, 375, 406, 410), (410, 406, 437, 441), (441, 437, 468, 472), (472, 468, 3, 7), (5, 36, 35, 4), (36, 67, 66, 35), (67, 98, 97, 66), (98, 129, 128, 97), (129, 160, 159, 128), (160, 191, 190, 159), (191, 222, 221, 190), (222, 253, 252, 221), (253, 284, 283, 252), (284, 315, 314, 283), (315, 346, 345, 314), (346, 377, 376, 345), (377, 408, 407, 376), (408, 439, 438, 407), (439, 470, 469, 438), (470, 5, 4, 469), (6, 37, 36, 5), (37, 68, 67, 36), (68, 99, 98, 67), (99, 130, 129, 98), (130, 161, 160, 129), (161, 192, 191, 160), (192, 223, 222, 191), (223, 254, 253, 222), (254, 285, 284, 253), (285, 316, 315, 284), (316, 347, 346, 315), (347, 378, 377, 346), (378, 409, 408, 377), (409, 440, 439, 408), (440, 471, 470, 439), (471, 6, 5, 470), (7, 38, 37, 6), (38, 69, 68, 37), (69, 100, 99, 68), (100, 131, 130, 99), (131, 162, 161, 130), (162, 193, 192, 161), (193, 224, 223, 192), (224, 255, 254, 223), (255, 286, 285, 254), (286, 317, 316, 285), (317, 348, 347, 316), (348, 379, 378, 347), (379, 410, 409, 378), (410, 441, 440, 409), (441, 472, 471, 440), (472, 7, 6, 471), (14, 45, 44, 13), (45, 76, 75, 44), (76, 107, 106, 75), (107, 138, 137, 106), (138, 169, 168, 137), (169, 200, 199, 168), (200, 231, 230, 199), (231, 262, 261, 230), (262, 293, 292, 261), (293, 324, 323, 292), (324, 355, 354, 323), (355, 386, 385, 354), (386, 417, 416, 385), (417, 448, 447, 416), (448, 479, 478, 447), (479, 14, 13, 478), (644, 645, 45, 14), (645, 646, 76, 45), (646, 647, 107, 76), (647, 648, 138, 107), (648, 649, 169, 138), (649, 650, 200, 169), (650, 651, 231, 200), (651, 652, 262, 231), (652, 653, 293, 262), (653, 654, 324, 293), (654, 655, 355, 324), (655, 656, 386, 355), (656, 657, 417, 386), (657, 658, 448, 417), (658, 659, 479, 448), (659, 644, 14, 479), (3, 15, 46, 34), (34, 46, 77, 65), (65, 77, 108, 96), (96, 108, 139, 127), (127, 139, 170, 158), (158, 170, 201, 189), (189, 201, 232, 220), (220, 232, 263, 251), (251, 263, 294, 282), (282, 294, 325, 313), (313, 325, 356, 344), (344, 356, 387, 375), (375, 387, 418, 406), (406, 418, 449, 437), (437, 449, 480, 468), (468, 480, 15, 3), (15, 16, 47, 46), (46, 47, 78, 77), (77, 78, 109, 108), (108, 109, 140, 139), (139, 140, 171, 170), (170, 171, 202, 201), (201, 202, 233, 232), (232, 233, 264, 263), (263, 264, 295, 294), (294, 295, 326, 325), (325, 326, 357, 356), (356, 357, 388, 387), (387, 388, 419, 418), (418, 419, 450, 449), (449, 450, 481, 480), (480, 481, 16, 15), (16, 17, 48, 47), (47, 48, 79, 78), (78, 79, 110, 109), (109, 110, 141, 140), (140, 141, 172, 171), (171, 172, 203, 202), (202, 203, 234, 233), (233, 234, 265, 264), (264, 265, 296, 295), (295, 296, 327, 326), (326, 327, 358, 357), (357, 358, 389, 388), (388, 389, 420, 419), (419, 420, 451, 450), (450, 451, 482, 481), (481, 482, 17, 16), (17, 18, 49, 48), (48, 49, 80, 79), (79, 80, 111, 110), (110, 111, 142, 141), (141, 142, 173, 172), (172, 173, 204, 203), (203, 204, 235, 234), (234, 235, 266, 265), (265, 266, 297, 296), (296, 297, 328, 327), (327, 328, 359, 358), (358, 359, 390, 389), (389, 390, 421, 420), (420, 421, 452, 451), (451, 452, 483, 482), (482, 483, 18, 17), (18, 19, 50, 49), (49, 50, 81, 80), (80, 81, 112, 111), (111, 112, 143, 142), (142, 143, 174, 173), (173, 174, 205, 204), (204, 205, 236, 235), (235, 236, 267, 266), (266, 267, 298, 297), (297, 298, 329, 328), (328, 329, 360, 359), (359, 360, 391, 390), (390, 391, 422, 421), (421, 422, 453, 452), (452, 453, 484, 483), (483, 484, 19, 18), (19, 20, 51, 50), (50, 51, 82, 81), (81, 82, 113, 112), (112, 113, 144, 143), (143, 144, 175, 174), (174, 175, 206, 205), (205, 206, 237, 236), (236, 237, 268, 267), (267, 268, 299, 298), (298, 299, 330, 329), (329, 330, 361, 360), (360, 361, 392, 391), (391, 392, 423, 422), (422, 423, 454, 453), (453, 454, 485, 484), (484, 485, 20, 19), (20, 21, 52, 51), (51, 52, 83, 82), (82, 83, 114, 113), (113, 114, 145, 144), (144, 145, 176, 175), (175, 176, 207, 206), (206, 207, 238, 237), (237, 238, 269, 268), (268, 269, 300, 299), (299, 300, 331, 330), (330, 331, 362, 361), (361, 362, 393, 392), (392, 393, 424, 423), (423, 424, 455, 454), (454, 455, 486, 485), (485, 486, 21, 20), (21, 22, 53, 52), (52, 53, 84, 83), (83, 84, 115, 114), (114, 115, 146, 145), (145, 146, 177, 176), (176, 177, 208, 207), (207, 208, 239, 238), (238, 239, 270, 269), (269, 270, 301, 300), (300, 301, 332, 331), (331, 332, 363, 362), (362, 363, 394, 393), (393, 394, 425, 424), (424, 425, 456, 455), (455, 456, 487, 486), (486, 487, 22, 21), (22, 23, 54, 53), (53, 54, 85, 84), (84, 85, 116, 115), (115, 116, 147, 146), (146, 147, 178, 177), (177, 178, 209, 208), (208, 209, 240, 239), (239, 240, 271, 270), (270, 271, 302, 301), (301, 302, 333, 332), (332, 333, 364, 363), (363, 364, 395, 394), (394, 395, 426, 425), (425, 426, 457, 456), (456, 457, 488, 487), (487, 488, 23, 22), (23, 24, 55, 54), (54, 55, 86, 85), (85, 86, 117, 116), (116, 117, 148, 147), (147, 148, 179, 178), (178, 179, 210, 209), (209, 210, 241, 240), (240, 241, 272, 271), (271, 272, 303, 302), (302, 303, 334, 333), (333, 334, 365, 364), (364, 365, 396, 395), (395, 396, 427, 426), (426, 427, 458, 457), (457, 458, 489, 488), (488, 489, 24, 23), (24, 25, 56, 55), (55, 56, 87, 86), (86, 87, 118, 117), (117, 118, 149, 148), (148, 149, 180, 179), (179, 180, 211, 210), (210, 211, 242, 241), (241, 242, 273, 272), (272, 273, 304, 303), (303, 304, 335, 334), (334, 335, 366, 365), (365, 366, 397, 396), (396, 397, 428, 427), (427, 428, 459, 458), (458, 459, 490, 489), (489, 490, 25, 24), (25, 26, 57, 56), (56, 57, 88, 87), (87, 88, 119, 118), (118, 119, 150, 149), (149, 150, 181, 180), (180, 181, 212, 211), (211, 212, 243, 242), (242, 243, 274, 273), (273, 274, 305, 304), (304, 305, 336, 335), (335, 336, 367, 366), (366, 367, 398, 397), (397, 398, 429, 428), (428, 429, 460, 459), (459, 460, 491, 490), (490, 491, 26, 25), (26, 27, 58, 57), (57, 58, 89, 88), (88, 89, 120, 119), (119, 120, 151, 150), (150, 151, 182, 181), (181, 182, 213, 212), (212, 213, 244, 243), (243, 244, 275, 274), (274, 275, 306, 305), (305, 306, 337, 336), (336, 337, 368, 367), (367, 368, 399, 398), (398, 399, 430, 429), (429, 430, 461, 460), (460, 461, 492, 491), (491, 492, 27, 26), (27, 28, 59, 58), (58, 59, 90, 89), (89, 90, 121, 120), (120, 121, 152, 151), (151, 152, 183, 182), (182, 183, 214, 213), (213, 214, 245, 244), (244, 245, 276, 275), (275, 276, 307, 306), (306, 307, 338, 337), (337, 338, 369, 368), (368, 369, 400, 399), (399, 400, 431, 430), (430, 431, 462, 461), (461, 462, 493, 492), (492, 493, 28, 27), (13, 44, 60, 29), (44, 75, 91, 60), (75, 106, 122, 91), (106, 137, 153, 122), (137, 168, 184, 153), (168, 199, 215, 184), (199, 230, 246, 215), (230, 261, 277, 246), (261, 292, 308, 277), (292, 323, 339, 308), (323, 354, 370, 339), (354, 385, 401, 370), (385, 416, 432, 401), (416, 447, 463, 432), (447, 478, 494, 463), (478, 13, 29, 494), (29, 60, 61, 30), (60, 91, 92, 61), (91, 122, 123, 92), (122, 153, 154, 123), (153, 184, 185, 154), (184, 215, 216, 185), (215, 246, 247, 216), (246, 277, 278, 247), (277, 308, 309, 278), (308, 339, 340, 309), (339, 370, 371, 340), (370, 401, 402, 371), (401, 432, 433, 402), (432, 463, 464, 433), (463, 494, 495, 464), (494, 29, 30, 495), (513, 512, 497, 496), (512, 514, 498, 497), (514, 515, 499, 498), (515, 516, 500, 499), (516, 517, 501, 500), (517, 518, 502, 501), (518, 519, 503, 502), (519, 520, 504, 503), (520, 521, 505, 504), (521, 522, 506, 505), (522, 523, 507, 506), (523, 524, 508, 507), (524, 525, 509, 508), (525, 526, 510, 509), (526, 527, 511, 510), (527, 513, 496, 511), (629, 633, 531, 544), (633, 632, 532, 531), (92, 123, 515, 514), (123, 154, 516, 515), (154, 185, 517, 516), (185, 216, 518, 517), (631, 622, 541, 543), (630, 629, 544, 545), (621, 618, 530, 529), (619, 623, 549, 550), (620, 621, 529, 528), (622, 624, 542, 541), (623, 625, 548, 549), (624, 627, 553, 542), (625, 626, 547, 548), (627, 628, 552, 553), (528, 529, 541, 542), (529, 530, 543, 541), (531, 532, 545, 544), (532, 533, 546, 545), (533, 534, 547, 546), (534, 535, 548, 547), (535, 536, 549, 548), (536, 537, 550, 549), (537, 538, 551, 550), (538, 539, 552, 551), (539, 540, 553, 552), (540, 528, 542, 553), (632, 634, 533, 532), (634, 635, 534, 533), (635, 636, 535, 534), (636, 637, 536, 535), (637, 638, 537, 536), (638, 639, 538, 537), (639, 640, 539, 538), (641, 619, 550, 551), (640, 642, 540, 539), (642, 620, 528, 540), (643, 630, 545, 546), (618, 631, 543, 530), (628, 641, 551, 552), (626, 643, 546, 547), (571, 570, 566, 565), (573, 572, 560, 559), (570, 574, 567, 566), (572, 575, 561, 560), (577, 576, 555, 554), (574, 578, 568, 567), (575, 579, 562, 561), (576, 580, 556, 555), (578, 581, 569, 568), (579, 582, 563, 562), (580, 583, 557, 556), (581, 577, 554, 569), (582, 584, 564, 563), (583, 585, 558, 557), (584, 571, 565, 564), (585, 573, 559, 558), (555, 556, 557, 558, 559, 560, 561, 562, 563, 564, 565, 566, 567, 568, 569, 554), (576, 577, 609, 608), (509, 510, 600, 599), (582, 579, 611, 614), (571, 584, 616, 603), (498, 499, 589, 588), (503, 504, 594, 593), (575, 572, 604, 607), (508, 509, 599, 598), (581, 578, 610, 613), (585, 583, 615, 617), (497, 498, 588, 587), (574, 570, 602, 606), (502, 503, 593, 592), (507, 508, 598, 597), (580, 576, 608, 612), (584, 582, 614, 616), (597, 598, 602, 603), (591, 592, 604, 605), (598, 599, 606, 602), (592, 593, 607, 604), (586, 587, 608, 609), (599, 600, 610, 606), (593, 594, 611, 607), (587, 588, 612, 608), (600, 601, 613, 610), (594, 595, 614, 611), (588, 589, 615, 612), (601, 586, 609, 613), (595, 596, 616, 614), (589, 590, 617, 615), (596, 597, 603, 616), (590, 591, 605, 617), (504, 505, 595, 594), (499, 500, 590, 589), (573, 585, 617, 605), (583, 580, 612, 615), (510, 511, 601, 600), (578, 574, 606, 610), (505, 506, 596, 595), (570, 571, 603, 602), (500, 501, 591, 590), (577, 581, 613, 609), (511, 496, 586, 601), (579, 575, 607, 611), (506, 507, 597, 596), (572, 573, 605, 604), (501, 502, 592, 591), (496, 497, 587, 586), (518, 216, 633, 629), (216, 247, 632, 633), (514, 512, 622, 631), (519, 518, 629, 630), (61, 92, 618, 621), (524, 523, 623, 619), (30, 61, 621, 620), (512, 513, 624, 622), (523, 522, 625, 623), (513, 527, 627, 624), (522, 521, 626, 625), (527, 526, 628, 627), (247, 278, 634, 632), (278, 309, 635, 634), (309, 340, 636, 635), (340, 371, 637, 636), (371, 402, 638, 637), (402, 433, 639, 638), (433, 464, 640, 639), (525, 524, 619, 641), (464, 495, 642, 640), (495, 30, 620, 642), (520, 519, 630, 643), (92, 514, 631, 618), (526, 525, 641, 628), (521, 520, 643, 626), (12, 43, 645, 644), (43, 74, 646, 645), (74, 105, 647, 646), (105, 136, 648, 647), (136, 167, 649, 648), (167, 198, 650, 649), (198, 229, 651, 650), (229, 260, 652, 651), (260, 291, 653, 652), (291, 322, 654, 653), (322, 353, 655, 654), (353, 384, 656, 655), (384, 415, 657, 656), (415, 446, 658, 657), (446, 477, 659, 658), (477, 12, 644, 659), (59, 28, 660, 661), (90, 59, 661, 662), (121, 90, 662, 663), (152, 121, 663, 664), (183, 152, 664, 665), (214, 183, 665, 666), (245, 214, 666, 667), (276, 245, 667, 668), (307, 276, 668, 669), (338, 307, 669, 670), (369, 338, 670, 671), (400, 369, 671, 672), (431, 400, 672, 673), (462, 431, 673, 674), (493, 462, 674, 675), (28, 493, 675, 660), (662, 661, 660, 675, 674, 673, 672, 671, 670, 669, 668, 667, 666, 665, 664, 663)])
me_cube_003.polygons.foreach_set('use_smooth', [True] * 662)
_uv = me_cube_003.uv_layers.new(name='UVMap')
_uv.uv.foreach_set('vector', [0.9495, 0.5072, 0.9142, 0.6759, 0.9007, 0.6702, 0.9348, 0.5069, 0.9142, 0.6759, 0.8186, 0.8201, 0.8081, 0.8097, 0.9007, 0.6702, 0.8186, 0.8201, 0.6745, 0.919, 0.6687, 0.9053, 0.8081, 0.8097, 0.6745, 0.919, 0.502, 0.9561, 0.5019, 0.9411, 0.6687, 0.9053, 0.502, 0.9561, 0.3282, 0.9228, 0.3339, 0.9089, 0.5019, 0.9411, 0.3282, 0.9228, 0.1811, 0.8258, 0.1916, 0.8152, 0.3339, 0.9089, 0.1811, 0.8258, 0.08271, 0.6811, 0.09635, 0.6754, 0.1916, 0.8152, 0.08271, 0.6811, 0.04605, 0.5107, 0.06088, 0.5105, 0.09635, 0.6754, 0.04605, 0.5107, 0.07601, 0.338, 0.08996, 0.3435, 0.06088, 0.5105, 0.07601, 0.338, 0.1705, 0.1875, 0.1815, 0.1981, 0.08996, 0.3435, 0.1705, 0.1875, 0.3189, 0.08389, 0.3249, 0.09813, 0.1815, 0.1981, 0.3189, 0.08389, 0.4986, 0.04729, 0.4985, 0.06284, 0.3249, 0.09813, 0.4986, 0.04729, 0.6779, 0.08415, 0.6718, 0.09829, 0.4985, 0.06284, 0.6779, 0.08415, 0.8255, 0.1874, 0.8146, 0.1979, 0.6718, 0.09829, 0.8255, 0.1874, 0.9194, 0.3365, 0.9055, 0.3418, 0.8146, 0.1979, 0.9194, 0.3365, 0.9495, 0.5072, 0.9348, 0.5069, 0.9055, 0.3418, 0.9593, 0.5073, 0.9234, 0.6797, 0.9142, 0.6759, 0.9495, 0.5072, 0.9234, 0.6797, 0.8257, 0.8271, 0.8186, 0.8201, 0.9142, 0.6759, 0.8257, 0.8271, 0.6785, 0.9282, 0.6745, 0.919, 0.8186, 0.8201, 0.6785, 0.9282, 0.5022, 0.9662, 0.502, 0.9561, 0.6745, 0.919, 0.5022, 0.9662, 0.3245, 0.9322, 0.3282, 0.9228, 0.502, 0.9561, 0.3245, 0.9322, 0.1741, 0.833, 0.1811, 0.8258, 0.3282, 0.9228, 0.1741, 0.833, 0.07354, 0.6851, 0.08271, 0.6811, 0.1811, 0.8258, 0.07354, 0.6851, 0.03604, 0.511, 0.04605, 0.5107, 0.08271, 0.6811, 0.03604, 0.511, 0.06656, 0.3344, 0.07601, 0.338, 0.04605, 0.5107, 0.06656, 0.3344, 0.1631, 0.1805, 0.1705, 0.1875, 0.07601, 0.338, 0.1631, 0.1805, 0.3148, 0.0743, 0.3189, 0.08389, 0.1705, 0.1875, 0.3148, 0.0743, 0.4985, 0.03678, 0.4986, 0.04729, 0.3189, 0.08389, 0.4985, 0.03678, 0.682, 0.07456, 0.6779, 0.08415, 0.4986, 0.04729, 0.682, 0.07456, 0.8328, 0.1803, 0.8255, 0.1874, 0.6779, 0.08415, 0.8328, 0.1803, 0.9287, 0.3328, 0.9194, 0.3365, 0.8255, 0.1874, 0.9287, 0.3328, 0.9593, 0.5073, 0.9495, 0.5072, 0.9194, 0.3365, 0.9792, 0.5077, 0.9416, 0.6874, 0.9234, 0.6797, 0.9593, 0.5073, 0.9416, 0.6874, 0.8399, 0.8411, 0.8257, 0.8271, 0.9234, 0.6797, 0.8399, 0.8411, 0.6863, 0.9468, 0.6785, 0.9282, 0.8257, 0.8271, 0.6863, 0.9468, 0.5023, 0.9865, 0.5022, 0.9662, 0.6785, 0.9282, 0.5023, 0.9865, 0.3167, 0.951, 0.3245, 0.9322, 0.5022, 0.9662, 0.3167, 0.951, 0.1599, 0.8473, 0.1741, 0.833, 0.3245, 0.9322, 0.1599, 0.8473, 0.05506, 0.693, 0.07354, 0.6851, 0.1741, 0.833, 0.05506, 0.693, 0.01596, 0.5113, 0.03604, 0.511, 0.07354, 0.6851, 0.01596, 0.5113, 0.04766, 0.3271, 0.06656, 0.3344, 0.03604, 0.511, 0.04766, 0.3271, 0.1482, 0.1661, 0.1631, 0.1805, 0.06656, 0.3344, 0.1482, 0.1661, 0.3066, 0.05496, 0.3148, 0.0743, 0.1631, 0.1805, 0.3066, 0.05496, 0.4986, 0.01566, 0.4985, 0.03678, 0.3148, 0.0743, 0.4986, 0.01566, 0.6903, 0.05536, 0.682, 0.07456, 0.4985, 0.03678, 0.6903, 0.05536, 0.8477, 0.1662, 0.8328, 0.1803, 0.682, 0.07456, 0.8477, 0.1662, 0.9475, 0.3257, 0.9287, 0.3328, 0.8328, 0.1803, 0.9475, 0.3257, 0.9792, 0.5077, 0.9593, 0.5073, 0.9287, 0.3328, 1.002, 0.5082, 0.9626, 0.6963, 0.9416, 0.6874, 0.9792, 0.5077, 0.9626, 0.6963, 0.8562, 0.8574, 0.8399, 0.8411, 0.9416, 0.6874, 0.8562, 0.8574, 0.6954, 0.9682, 0.6863, 0.9468, 0.8399, 0.8411, 0.6954, 0.9682, 0.5024, 1.01, 0.5023, 0.9865, 0.6863, 0.9468, 0.5024, 1.01, 0.3078, 0.9726, 0.3167, 0.951, 0.5023, 0.9865, 0.3078, 0.9726, 0.1434, 0.8637, 0.1599, 0.8473, 0.3167, 0.951, 0.1434, 0.8637, 0.03375, 0.7019, 0.05506, 0.693, 0.1599, 0.8473, 0.03375, 0.7019, -0.007174, 0.5116, 0.01596, 0.5113, 0.05506, 0.693, -0.007174, 0.5116, 0.02586, 0.3186, 0.04766, 0.3271, 0.01596, 0.5113, 0.02586, 0.3186, 0.131, 0.1496, 0.1482, 0.1661, 0.04766, 0.3271, 0.131, 0.1496, 0.2972, 0.03261, 0.3066, 0.05496, 0.1482, 0.1661, 0.2972, 0.03261, 0.4988, -0.00875, 0.4986, 0.01566, 0.3066, 0.05496, 0.4988, -0.00875, 0.7001, 0.03321, 0.6903, 0.05536, 0.4986, 0.01566, 0.7001, 0.03321, 0.865, 0.15, 0.8477, 0.1662, 0.6903, 0.05536, 0.865, 0.15, 0.9691, 0.3175, 0.9475, 0.3257, 0.8477, 0.1662, 0.9691, 0.3175, 1.002, 0.5082, 0.9792, 0.5077, 0.9475, 0.3257, 0.2674, 0.6015, 0.3133, 0.5947, 0.3135, 0.6015, 0.2681, 0.6083, 0.3133, 0.5947, 0.359, 0.5891, 0.3586, 0.596, 0.3135, 0.6015, 0.359, 0.5891, 0.4042, 0.5848, 0.4035, 0.5916, 0.3586, 0.596, 0.4042, 0.5848, 0.4491, 0.5816, 0.4479, 0.5884, 0.4035, 0.5916, 0.4491, 0.5816, 0.3778, 0.6806, 0.3772, 0.6875, 0.4479, 0.5884, 0.3778, 0.6806, 0.3353, 0.672, 0.3353, 0.6789, 0.3772, 0.6875, 0.3353, 0.672, 0.293, 0.6647, 0.2935, 0.6717, 0.3353, 0.6789, 0.293, 0.6647, 0.2509, 0.6588, 0.2519, 0.6658, 0.2935, 0.6717, 0.2509, 0.6588, 0.2091, 0.6545, 0.2107, 0.6616, 0.2519, 0.6658, 0.2091, 0.6545, 0.1676, 0.652, 0.17, 0.6592, 0.2107, 0.6616, 0.1676, 0.652, 0.1266, 0.6519, 0.13, 0.6592, 0.17, 0.6592, 0.1266, 0.6519, 0.08741, 0.655, 0.09153, 0.6621, 0.13, 0.6592, 0.08274, 0.6464, 0.1281, 0.6318, 0.1312, 0.6383, 0.08672, 0.6525, 0.1281, 0.6318, 0.1746, 0.6198, 0.1767, 0.6264, 0.1312, 0.6383, 0.1746, 0.6198, 0.2211, 0.6098, 0.2225, 0.6165, 0.1767, 0.6264, 0.2211, 0.6098, 0.2674, 0.6015, 0.2681, 0.6083, 0.2225, 0.6165, 0.2666, 0.5937, 0.3132, 0.5869, 0.3133, 0.5947, 0.2674, 0.6015, 0.3132, 0.5869, 0.3594, 0.5813, 0.359, 0.5891, 0.3133, 0.5947, 0.3594, 0.5813, 0.4052, 0.5769, 0.4042, 0.5848, 0.359, 0.5891, 0.4052, 0.5769, 0.4506, 0.5737, 0.4491, 0.5816, 0.4042, 0.5848, 0.4506, 0.5737, 0.3783, 0.6726, 0.3778, 0.6806, 0.4491, 0.5816, 0.3783, 0.6726, 0.3353, 0.664, 0.3353, 0.672, 0.3778, 0.6806, 0.3353, 0.664, 0.2925, 0.6566, 0.293, 0.6647, 0.3353, 0.672, 0.2925, 0.6566, 0.2498, 0.6506, 0.2509, 0.6588, 0.293, 0.6647, 0.2498, 0.6506, 0.2072, 0.6462, 0.2091, 0.6545, 0.2509, 0.6588, 0.2072, 0.6462, 0.1648, 0.6437, 0.1676, 0.652, 0.2091, 0.6545, 0.1648, 0.6437, 0.1227, 0.6435, 0.1266, 0.6519, 0.1676, 0.652, 0.1227, 0.6435, 0.08194, 0.6467, 0.08741, 0.655, 0.1266, 0.6519, 0.07716, 0.6394, 0.1245, 0.6242, 0.1281, 0.6318, 0.08274, 0.6464, 0.1245, 0.6242, 0.1722, 0.6121, 0.1746, 0.6198, 0.1281, 0.6318, 0.1722, 0.6121, 0.2196, 0.602, 0.2211, 0.6098, 0.1746, 0.6198, 0.2196, 0.602, 0.2666, 0.5937, 0.2674, 0.6015, 0.2211, 0.6098, 0.2656, 0.5827, 0.313, 0.5758, 0.3132, 0.5869, 0.2666, 0.5937, 0.313, 0.5758, 0.36, 0.5703, 0.3594, 0.5813, 0.3132, 0.5869, 0.36, 0.5703, 0.4065, 0.5659, 0.4052, 0.5769, 0.3594, 0.5813, 0.4065, 0.5659, 0.4526, 0.5627, 0.4506, 0.5737, 0.4052, 0.5769, 0.4526, 0.5627, 0.379, 0.6615, 0.3783, 0.6726, 0.4506, 0.5737, 0.379, 0.6615, 0.3353, 0.6527, 0.3353, 0.664, 0.3783, 0.6726, 0.3353, 0.6527, 0.2917, 0.6452, 0.2925, 0.6566, 0.3353, 0.664, 0.2917, 0.6452, 0.2481, 0.6391, 0.2498, 0.6506, 0.2925, 0.6566, 0.2481, 0.6391, 0.2045, 0.6345, 0.2072, 0.6462, 0.2498, 0.6506, 0.2045, 0.6345, 0.1609, 0.6318, 0.1648, 0.6437, 0.2072, 0.6462, 0.1609, 0.6318, 0.1172, 0.6314, 0.1227, 0.6435, 0.1648, 0.6437, 0.1172, 0.6314, 0.07345, 0.6346, 0.08194, 0.6467, 0.1227, 0.6435, 0.0687, 0.6291, 0.1195, 0.6133, 0.1245, 0.6242, 0.07716, 0.6394, 0.1195, 0.6133, 0.169, 0.6011, 0.1722, 0.6121, 0.1245, 0.6242, 0.169, 0.6011, 0.2176, 0.591, 0.2196, 0.602, 0.1722, 0.6121, 0.2176, 0.591, 0.2656, 0.5827, 0.2666, 0.5937, 0.2196, 0.602, 0.2647, 0.574, 0.3129, 0.5672, 0.313, 0.5758, 0.2656, 0.5827, 0.3129, 0.5672, 0.3605, 0.5616, 0.36, 0.5703, 0.313, 0.5758, 0.3605, 0.5616, 0.4076, 0.5573, 0.4065, 0.5659, 0.36, 0.5703, 0.4076, 0.5573, 0.4542, 0.5541, 0.4526, 0.5627, 0.4065, 0.5659, 0.4542, 0.5541, 0.3796, 0.6528, 0.379, 0.6615, 0.4526, 0.5627, 0.3796, 0.6528, 0.3354, 0.6438, 0.3353, 0.6527, 0.379, 0.6615, 0.3354, 0.6438, 0.2911, 0.6362, 0.2917, 0.6452, 0.3353, 0.6527, 0.2911, 0.6362, 0.2469, 0.63, 0.2481, 0.6391, 0.2917, 0.6452, 0.2469, 0.63, 0.2025, 0.6253, 0.2045, 0.6345, 0.2481, 0.6391, 0.2025, 0.6253, 0.158, 0.6224, 0.1609, 0.6318, 0.2045, 0.6345, 0.158, 0.6224, 0.1131, 0.6218, 0.1172, 0.6314, 0.1609, 0.6318, 0.1131, 0.6218, 0.06667, 0.6244, 0.07345, 0.6346, 0.1172, 0.6314, 0.06218, 0.6203, 0.1157, 0.6046, 0.1195, 0.6133, 0.0687, 0.6291, 0.1157, 0.6046, 0.1665, 0.5924, 0.169, 0.6011, 0.1195, 0.6133, 0.1665, 0.5924, 0.216, 0.5823, 0.2176, 0.591, 0.169, 0.6011, 0.216, 0.5823, 0.2647, 0.574, 0.2656, 0.5827, 0.2176, 0.591, 0.2502, 0.6461, 0.2456, 0.3329, 0.3082, 0.3329, 0.3127, 0.6461, 0.3127, 0.6461, 0.3082, 0.3329, 0.3707, 0.3328, 0.3753, 0.6462, 0.3753, 0.6462, 0.3707, 0.3328, 0.4334, 0.3327, 0.438, 0.6463, 0.438, 0.6463, 0.4334, 0.3327, 0.4957, 0.3326, 0.5004, 0.6464, 0.5004, 0.6464, 0.4957, 0.3326, 0.5586, 0.3326, 0.5632, 0.6464, 0.5632, 0.6464, 0.5586, 0.3326, 0.62, 0.3328, 0.6246, 0.6463, 0.6246, 0.6463, 0.62, 0.3328, 0.6827, 0.3329, 0.6872, 0.6462, 0.6872, 0.6462, 0.6827, 0.3329, 0.7452, 0.3329, 0.7498, 0.6462, 0.7498, 0.6462, 0.7452, 0.3329, 0.8078, 0.333, 0.8124, 0.6462, 0.8124, 0.6462, 0.8078, 0.333, 0.8703, 0.333, 0.8749, 0.6462, 0.8749, 0.6462, 0.8703, 0.333, 0.9328, 0.333, 0.9374, 0.6462, 0.9374, 0.6462, 0.9328, 0.333, 0.9953, 0.333, 0.9999, 0.6462, 0.0001373, 0.646, -0.004383, 0.3328, 0.05812, 0.3328, 0.06264, 0.646, 0.06264, 0.646, 0.05812, 0.3328, 0.1206, 0.3329, 0.1251, 0.646, 0.1251, 0.646, 0.1206, 0.3329, 0.1831, 0.3329, 0.1877, 0.646, 0.1877, 0.646, 0.1831, 0.3329, 0.2456, 0.3329, 0.2502, 0.6461, 0.2644, 0.5698, 0.3128, 0.563, 0.3129, 0.5672, 0.2647, 0.574, 0.3128, 0.563, 0.3607, 0.5574, 0.3605, 0.5616, 0.3129, 0.5672, 0.3607, 0.5574, 0.4081, 0.5531, 0.4076, 0.5573, 0.3605, 0.5616, 0.4081, 0.5531, 0.455, 0.55, 0.4542, 0.5541, 0.4076, 0.5573, 0.455, 0.55, 0.3799, 0.6485, 0.3796, 0.6528, 0.4542, 0.5541, 0.3799, 0.6485, 0.3354, 0.6395, 0.3354, 0.6438, 0.3796, 0.6528, 0.3354, 0.6395, 0.2909, 0.6319, 0.2911, 0.6362, 0.3354, 0.6438, 0.2909, 0.6319, 0.2463, 0.6256, 0.2469, 0.63, 0.2911, 0.6362, 0.2463, 0.6256, 0.2016, 0.6208, 0.2025, 0.6253, 0.2469, 0.63, 0.2016, 0.6208, 0.1566, 0.6178, 0.158, 0.6224, 0.2025, 0.6253, 0.1566, 0.6178, 0.111, 0.617, 0.1131, 0.6218, 0.158, 0.6224, 0.111, 0.617, 0.06388, 0.6193, 0.06667, 0.6244, 0.1131, 0.6218, 0.0597, 0.6159, 0.1139, 0.6003, 0.1157, 0.6046, 0.06218, 0.6203, 0.1139, 0.6003, 0.1653, 0.5881, 0.1665, 0.5924, 0.1157, 0.6046, 0.1653, 0.5881, 0.2153, 0.5781, 0.216, 0.5823, 0.1665, 0.5924, 0.2153, 0.5781, 0.2644, 0.5698, 0.2647, 0.574, 0.216, 0.5823, 0.2632, 0.5564, 0.3126, 0.5495, 0.3128, 0.563, 0.2644, 0.5698, 0.3126, 0.5495, 0.3615, 0.544, 0.3607, 0.5574, 0.3128, 0.563, 0.3615, 0.544, 0.4097, 0.5397, 0.4081, 0.5531, 0.3607, 0.5574, 0.4097, 0.5397, 0.4574, 0.5367, 0.455, 0.55, 0.4081, 0.5531, 0.4574, 0.5367, 0.3809, 0.635, 0.3799, 0.6485, 0.455, 0.55, 0.3809, 0.635, 0.3355, 0.6258, 0.3354, 0.6395, 0.3799, 0.6485, 0.3355, 0.6258, 0.2901, 0.618, 0.2909, 0.6319, 0.3354, 0.6395, 0.2901, 0.618, 0.2445, 0.6115, 0.2463, 0.6256, 0.2909, 0.6319, 0.2445, 0.6115, 0.1987, 0.6064, 0.2016, 0.6208, 0.2463, 0.6256, 0.1987, 0.6064, 0.1524, 0.603, 0.1566, 0.6178, 0.2016, 0.6208, 0.1524, 0.603, 0.1051, 0.6015, 0.111, 0.617, 0.1566, 0.6178, 0.1051, 0.6015, 0.05566, 0.6025, 0.06388, 0.6193, 0.111, 0.617, 0.053, 0.6008, 0.1088, 0.5863, 0.1139, 0.6003, 0.0597, 0.6159, 0.1088, 0.5863, 0.1618, 0.5744, 0.1653, 0.5881, 0.1139, 0.6003, 0.1618, 0.5744, 0.2131, 0.5646, 0.2153, 0.5781, 0.1653, 0.5881, 0.2131, 0.5646, 0.2632, 0.5564, 0.2644, 0.5698, 0.2153, 0.5781, 0.2502, 0.6461, 0.3127, 0.6461, 0.308, 0.9766, 0.2454, 0.9766, 0.3127, 0.6461, 0.3753, 0.6462, 0.3705, 0.9767, 0.308, 0.9766, 0.3753, 0.6462, 0.438, 0.6463, 0.433, 0.9768, 0.3705, 0.9767, 0.438, 0.6463, 0.5004, 0.6464, 0.4955, 0.9771, 0.433, 0.9768, 0.5004, 0.6464, 0.5632, 0.6464, 0.5579, 0.9771, 0.4955, 0.9771, 0.5632, 0.6464, 0.6246, 0.6463, 0.6204, 0.9768, 0.5579, 0.9771, 0.6246, 0.6463, 0.6872, 0.6462, 0.6828, 0.9767, 0.6204, 0.9768, 0.6872, 0.6462, 0.7498, 0.6462, 0.7453, 0.9767, 0.6828, 0.9767, 0.7498, 0.6462, 0.8124, 0.6462, 0.8078, 0.9766, 0.7453, 0.9767, 0.8124, 0.6462, 0.8749, 0.6462, 0.8703, 0.9766, 0.8078, 0.9766, 0.8749, 0.6462, 0.9374, 0.6462, 0.9328, 0.9766, 0.8703, 0.9766, 0.9374, 0.6462, 0.9999, 0.6462, 0.9953, 0.9766, 0.9328, 0.9766, 0.0001373, 0.646, 0.06264, 0.646, 0.05794, 0.9764, -0.004555, 0.9764, 0.06264, 0.646, 0.1251, 0.646, 0.1204, 0.9765, 0.05794, 0.9764, 0.1251, 0.646, 0.1877, 0.646, 0.1829, 0.9765, 0.1204, 0.9765, 0.1877, 0.646, 0.2502, 0.6461, 0.2454, 0.9766, 0.1829, 0.9765, 0.8906, 0.5056, 0.8603, 0.6524, 0.7822, 0.5836, 0.8058, 0.4692, 0.8603, 0.6524, 0.7772, 0.7779, 0.7178, 0.6817, 0.7822, 0.5836, 0.7772, 0.7779, 0.6518, 0.8638, 0.6201, 0.7487, 0.7178, 0.6817, 0.6518, 0.8638, 0.5022, 0.8964, 0.5005, 0.7741, 0.6201, 0.7487, 0.5022, 0.8964, 0.3514, 0.8675, 0.3796, 0.7518, 0.5005, 0.7741, 0.3514, 0.8675, 0.2234, 0.7837, 0.2803, 0.6855, 0.3796, 0.7518, 0.2234, 0.7837, 0.1376, 0.6583, 0.2146, 0.5872, 0.2803, 0.6855, 0.1376, 0.6583, 0.1056, 0.5103, 0.1907, 0.4722, 0.2146, 0.5872, 0.1056, 0.5103, 0.1316, 0.3605, 0.2111, 0.3554, 0.1907, 0.4722, 0.1316, 0.3605, 0.2137, 0.2304, 0.2754, 0.2541, 0.2111, 0.3554, 0.2137, 0.2304, 0.3421, 0.1409, 0.3764, 0.1845, 0.2754, 0.2541, 0.3421, 0.1409, 0.4977, 0.1095, 0.498, 0.1595, 0.3764, 0.1845, 0.4977, 0.1095, 0.6532, 0.1404, 0.6196, 0.1843, 0.498, 0.1595, 0.6532, 0.1404, 0.7815, 0.229, 0.7204, 0.2536, 0.6196, 0.1843, 0.7815, 0.229, 0.8637, 0.3576, 0.785, 0.3539, 0.7204, 0.2536, 0.8637, 0.3576, 0.8906, 0.5056, 0.8058, 0.4692, 0.785, 0.3539, 0.9127, 0.5062, 0.8805, 0.6613, 0.8603, 0.6524, 0.8906, 0.5056, 0.8805, 0.6613, 0.7927, 0.7938, 0.7772, 0.7779, 0.8603, 0.6524, 0.7927, 0.7938, 0.6602, 0.8845, 0.6518, 0.8638, 0.7772, 0.7779, 0.6602, 0.8845, 0.5021, 0.9188, 0.5022, 0.8964, 0.6518, 0.8638, 0.5021, 0.9188, 0.3427, 0.8882, 0.3514, 0.8675, 0.5022, 0.8964, 0.3427, 0.8882, 0.2075, 0.7994, 0.2234, 0.7837, 0.3514, 0.8675, 0.2075, 0.7994, 0.117, 0.6668, 0.1376, 0.6583, 0.2234, 0.7837, 0.117, 0.6668, 0.08323, 0.5104, 0.1056, 0.5103, 0.1376, 0.6583, 0.08323, 0.5104, 0.1108, 0.352, 0.1316, 0.3605, 0.1056, 0.5103, 0.1108, 0.352, 0.1976, 0.2143, 0.2137, 0.2304, 0.1316, 0.3605, 0.1976, 0.2143, 0.3335, 0.1195, 0.3421, 0.1409, 0.2137, 0.2304, 0.3335, 0.1195, 0.4981, 0.08615, 0.4977, 0.1095, 0.3421, 0.1409, 0.4981, 0.08615, 0.6625, 0.1193, 0.6532, 0.1404, 0.4977, 0.1095, 0.6625, 0.1193, 0.798, 0.2134, 0.7815, 0.229, 0.6532, 0.1404, 0.798, 0.2134, 0.8846, 0.3497, 0.8637, 0.3576, 0.7815, 0.229, 0.8846, 0.3497, 0.9127, 0.5062, 0.8906, 0.5056, 0.8637, 0.3576, 0.2456, 0.3329, 0.2456, 0.05706, 0.3081, 0.05704, 0.3082, 0.3329, 0.3082, 0.3329, 0.3081, 0.05704, 0.3706, 0.05699, 0.3707, 0.3328, 0.3707, 0.3328, 0.3706, 0.05699, 0.4331, 0.05687, 0.4334, 0.3327, 0.4334, 0.3327, 0.4331, 0.05687, 0.4955, 0.05657, 0.4957, 0.3326, 0.4957, 0.3326, 0.4955, 0.05657, 0.5579, 0.05662, 0.5586, 0.3326, 0.5586, 0.3326, 0.5579, 0.05662, 0.6204, 0.05693, 0.62, 0.3328, 0.62, 0.3328, 0.6204, 0.05693, 0.6828, 0.05704, 0.6827, 0.3329, 0.6827, 0.3329, 0.6828, 0.05704, 0.7453, 0.0571, 0.7452, 0.3329, 0.7452, 0.3329, 0.7453, 0.0571, 0.8078, 0.05713, 0.8078, 0.333, 0.8078, 0.333, 0.8078, 0.05713, 0.8703, 0.05715, 0.8703, 0.333, 0.8703, 0.333, 0.8703, 0.05715, 0.9328, 0.05716, 0.9328, 0.333, 0.9328, 0.333, 0.9328, 0.05716, 0.9953, 0.05717, 0.9953, 0.333, -0.004383, 0.3328, -0.004344, 0.057, 0.05815, 0.05703, 0.05812, 0.3328, 0.05812, 0.3328, 0.05815, 0.05703, 0.1206, 0.05705, 0.1206, 0.3329, 0.1206, 0.3329, 0.1206, 0.05705, 0.1831, 0.05706, 0.1831, 0.3329, 0.1831, 0.3329, 0.1831, 0.05706, 0.2456, 0.05706, 0.2456, 0.3329, 0.2629, 0.3695, 0.2641, 0.3438, 0.324, 0.3378, 0.3218, 0.3635, 0.3218, 0.3635, 0.324, 0.3378, 0.3837, 0.3327, 0.3803, 0.3585, 0.3803, 0.3585, 0.3837, 0.3327, 0.443, 0.3288, 0.4384, 0.3545, 0.4384, 0.3545, 0.443, 0.3288, 0.5017, 0.3259, 0.496, 0.3515, 0.496, 0.3515, 0.5017, 0.3259, 0.3926, 0.4206, 0.3915, 0.4467, 0.3915, 0.4467, 0.3926, 0.4206, 0.3366, 0.4098, 0.3367, 0.4361, 0.3367, 0.4361, 0.3366, 0.4098, 0.2808, 0.4002, 0.2819, 0.4265, 0.2819, 0.4265, 0.2808, 0.4002, 0.2253, 0.3915, 0.2273, 0.4179, 0.2273, 0.4179, 0.2253, 0.3915, 0.1702, 0.3836, 0.1729, 0.4101, 0.1729, 0.4101, 0.1702, 0.3836, 0.1153, 0.3764, 0.1186, 0.4029, 0.1186, 0.4029, 0.1153, 0.3764, 0.06074, 0.3696, 0.06432, 0.3961, 0.06432, 0.3961, 0.06074, 0.3696, 0.006257, 0.363, 0.009938, 0.3895, 0.02421, 0.4011, 0.02288, 0.3753, 0.08328, 0.3667, 0.08439, 0.3924, 0.08439, 0.3924, 0.08328, 0.3667, 0.1436, 0.3584, 0.1442, 0.3841, 0.1442, 0.3841, 0.1436, 0.3584, 0.2039, 0.3507, 0.2037, 0.3764, 0.2037, 0.3764, 0.2039, 0.3507, 0.2641, 0.3438, 0.2629, 0.3695, 0.0, 0.0, 0.0, 0.0, 0.0, 0.0, 0.0, 0.0, 0.0, 0.0, 0.0, 0.0, 0.0, 0.0, 0.0, 0.0, 0.0, 0.0, 0.0, 0.0, 0.0, 0.0, 0.0, 0.0, 0.0, 0.0, 0.0, 0.0, 0.0, 0.0, 0.0, 0.0, 0.0, 0.0, 0.0, 0.0, 0.0, 0.0, 0.0, 0.0, 0.0, 0.0, 0.0, 0.0, 0.0, 0.0, 0.0, 0.0, 0.0, 0.0, 0.0, 0.0, 0.0, 0.0, 0.0, 0.0, 0.0, 0.0, 0.0, 0.0, 0.0, 0.0, 0.0, 0.0, 0.0, 0.0, 0.0, 0.0, 0.0, 0.0, 0.0, 0.0, 0.0, 0.0, 0.0, 0.0, 0.0, 0.0, 0.0, 0.0, 0.0, 0.0, 0.0, 0.0, 0.0, 0.0, 0.0, 0.0, 0.0, 0.0, 0.0, 0.0, 0.0, 0.0, 0.0, 0.0, 0.0, 0.0, 0.0, 0.0, 0.0, 0.0, 0.0, 0.0, 0.0, 0.0, 0.0, 0.0, 0.0, 0.0, 0.0, 0.0, 0.0, 0.0, 0.0, 0.0, 0.0, 0.0, 0.0, 0.0, 0.0, 0.0, 0.0, 0.0, 0.0, 0.0, 0.0, 0.0, 0.0, 0.0, 0.0, 0.0, 0.0, 0.0, 0.0, 0.0, 0.0, 0.0, 0.0, 0.0, 0.0, 0.0, 0.0, 0.0, 0.0, 0.0, 0.0, 0.0, 0.0, 0.0, 0.0, 0.0, 0.0, 0.0, 0.0, 0.0, 0.0, 0.0, 0.0, 0.0, 0.0, 0.0, 0.0, 0.0, 0.0, 0.0, 0.0, 0.0, 0.0, 0.0, 0.0, 0.0, 0.0, 0.0, 0.0, 0.0, 0.0, 0.0, 0.0, 0.0, 0.0, 0.0, 0.0, 0.0, 0.0, 0.0, 0.0, 0.0, 0.0, 0.0, 0.0, 0.0, 0.0, 0.0, 0.0, 0.0, 0.0, 0.0, 0.0, 0.0, 0.0, 0.0, 0.0, 0.0, 0.0, 0.0, 0.0, 0.0, 0.0, 0.0, 0.0, 0.0, 0.0, 0.0, 0.0, 0.0, 0.0, 0.0, 0.0, 0.0, 0.0, 0.0, 0.0, 0.0, 0.0, 0.0, 0.0, 0.0, 0.0, 0.0, 0.0, 0.0, 0.0, 0.0, 0.0, 0.0, 0.0, 0.0, 0.0, 0.0, 0.0, 0.0, 0.0, 0.0, 0.0, 0.0, 0.0, 0.0, 0.0, 0.0, 0.0, 0.0, 0.0, 0.0, 0.0, 0.0, 0.0, 0.0, 0.0, 0.0, 0.0, 0.0, 0.0, 0.0, 0.0, 0.0, 0.0, 0.0, 0.0, 0.0, 0.0, 0.0, 0.0, 0.0, 0.0, 0.0, 0.0, 0.0, 0.0, 0.0, 0.0, 0.0, 0.0, 0.0, 0.0, 0.0, 0.0, 0.0, 0.0, 0.0, 0.0, 0.0, 0.0, 0.0, 0.0, 0.0, 0.0, 0.0, 0.0, 0.0, 0.0, 0.0, 0.0, 0.0, 0.0, 0.0, 0.0, 0.0, 0.0, 0.0, 0.0, 0.0, 0.0, 0.0, 0.0, 0.0, 0.0, 0.0, 0.0, 0.0, 0.0, 0.0, 0.0, 0.0, 0.0, 0.0, 0.0, 0.0, 0.0, 0.0, 0.0, 0.0, 0.0, 0.0, 0.0, 0.0, 0.0, 0.0, 0.0, 0.0, 0.0, 0.0, 0.0, 0.0, 0.0, 0.0, 0.0, 0.0, 0.0, 0.0, 0.0, 0.0, 0.0, 0.0, 0.0, 0.0, 0.0, 0.0, 0.0, 0.0, 0.0, 0.0, 0.0, 0.0, 0.0, 0.0, 0.0, 0.0, 0.0, 0.0, 0.0, 0.0, 0.0, 0.0, 0.0, 0.0, 0.0, 0.0, 0.0, 0.0, 0.0, 0.0, 0.0, 0.0, 0.0, 0.0, 0.0, 0.0, 0.0, 0.0, 0.0, 0.0, 0.0, 0.0, 0.0, 0.0, 0.0, 0.0, 0.0, 0.0, 0.0, 0.0, 0.0, 0.0, 0.0, 0.0, 0.0, 0.0, 0.0, 0.0, 0.0, 0.0, 0.0, 0.0, 0.0, 0.0, 0.0, 0.0, 0.0, 0.0, 0.0, 0.0, 0.0, 0.0, 0.0, 0.0, 0.0, 0.0, 0.0, 0.0, 0.0, 0.0, 0.0, 0.0, 0.0, 0.0, 0.0, 0.0, 0.0, 0.0, 0.0, 0.0, 0.0, 0.0, 0.0, 0.0, 0.0, 0.0, 0.0, 0.0, 0.0, 0.0, 0.0, 0.0, 0.0, 0.0, 0.0, 0.0, 0.0, 0.0, 0.0, 0.0, 0.0, 0.0, 0.0, 0.0, 0.0, 0.0, 0.0, 0.0, 0.0, 0.0, 0.0, 0.0, 0.0, 0.0, 0.0, 0.0, 0.0, 0.0, 0.0, 0.0, 0.0, 0.0, 0.0, 0.0, 0.0, 0.0, 0.0, 0.0, 0.0, 0.0, 0.0, 0.0, 0.0, 0.0, 0.0, 0.0, 0.0, 0.0, 0.0, 0.0, 0.0, 0.0, 0.0, 0.0, 0.0, 0.0, 0.0, 0.0, 0.0, 0.0, 0.0, 0.0, 0.0, 0.0, 0.0, 0.0, 0.0, 0.0, 0.0, 0.0, 0.0, 0.0, 0.0, 0.0, 0.0, 0.0, 0.0, 0.0, 0.0, 0.0, 0.0, 0.0, 0.0, 0.0, 0.0, 0.0, 0.0, 0.0, 0.0, 0.0, 0.0, 0.0, 0.0, 0.0, 0.0, 0.0, 0.0, 0.0, 0.0, 0.0, 0.0, 0.0, 0.0, 0.0, 0.0, 0.0, 0.0, 0.0, 0.0, 0.0, 0.0, 0.0, 0.0, 0.0, 0.0, 0.0, 0.0, 0.0, 0.0, 0.0, 0.0, 0.0, 0.0, 0.0, 0.0, 0.0, 0.0, 0.0, 0.0, 0.0, 0.0, 0.0, 0.0, 0.0, 0.0, 0.0, 0.0, 0.0, 0.0, 0.0, 0.0, 0.0, 0.0, 0.0, 0.0, 0.0, 0.0, 0.0, 0.0, 0.0, 0.0, 0.0, 0.0, 0.0, 0.0, 0.0, 0.0, 0.0, 0.0, 0.0, 0.0, 0.0, 0.0, 0.0, 0.0, 0.0, 0.0, 0.0, 0.0, 0.0, 0.0, 0.0, 0.0, 0.0, 0.0, 0.0, 0.0, 0.0, 0.0, 0.0, 0.0, 0.0, 0.0, 0.0, 0.0, 0.0, 0.0, 0.0, 0.0, 0.0, 0.0, 0.0, 0.0, 0.0, 0.0, 0.0, 0.0, 0.0, 0.0, 0.0, 0.0, 0.0, 0.0, 0.0, 0.0, 0.0, 0.0, 0.0, 0.0, 0.0, 0.0, 0.0, 0.0, 0.0, 0.0, 0.0, 0.0, 0.0, 0.0, 0.0, 0.0, 0.0, 0.0, 0.0, 0.0, 0.0, 0.0, 0.0, 0.0, 0.0, 0.0, 0.0, 0.0, 0.0, 0.0, 0.0, 0.0, 0.0, 0.0, 0.0, 0.0, 0.0, 0.0, 0.0, 0.0, 0.0, 0.0, 0.0, 0.0, 0.0, 0.0, 0.0, 0.0, 0.0, 0.0, 0.0, 0.0, 0.0, 0.0, 0.0, 0.0, 0.0, 0.0, 0.0, 0.0, 0.0, 0.0, 0.0, 0.0, 0.0, 0.0, 0.0, 0.0, 0.0, 0.0, 0.0, 0.0, 0.0, 0.0, 0.0, 0.0, 0.0, 0.0, 0.0, 0.0, 0.0, 0.0, 0.0, 0.0, 0.0, 0.0, 0.0, 0.0, 0.0, 0.0, 0.0, 0.0, 0.0, 0.0, 0.0, 0.0, 0.0, 0.0, 0.0, 0.0, 0.0, 0.0, 0.0, 0.0, 0.0, 0.0, 0.0, 0.0, 0.0, 0.0, 0.0, 0.0, 0.0, 0.0, 0.0, 0.0, 0.0, 0.0, 0.0, 0.0, 0.0, 0.0, 0.0, 0.0, 0.0, 0.0, 0.0, 0.0, 0.0, 0.0, 0.0, 0.0, 0.0, 0.0, 0.0, 0.0, 0.0, 0.0, 0.0, 0.0, 0.0, 0.0, 0.0, 0.0, 0.0, 0.0, 0.0, 0.0, 0.0, 0.0, 0.0, 0.0, 0.0, 0.0, 0.0, 0.0, 0.0, 0.0, 0.0, 0.0, 0.0, 0.0, 0.0, 0.0, 0.0, 0.0, 0.0, 0.0, 0.0, 0.0, 0.0, 0.0, 0.0, 0.0, 0.0, 0.0, 0.0, 0.0, 0.0, 0.0, 0.0, 0.0, 0.0, 0.0, 0.0, 0.0, 0.0, 0.0, 0.0, 0.0, 0.0, 0.0, 0.0, 0.0, 0.0, 0.0, 0.0, 0.0, 0.0, 0.0, 0.0, 0.0, 0.0, 0.0, 0.0, 0.0, 0.0, 0.0, 0.0, 0.0, 0.0, 0.0, 0.0, 0.0, 0.0, 0.0, 0.0, 0.0, 0.0, 0.0, 0.0, 0.0, 0.0, 0.0, 0.0, 0.0, 0.0, 0.0, 0.0, 0.0, 0.0, 0.0, 0.0, 0.0, 0.0, 0.0, 0.0, 0.0, 0.0, 0.0, 0.0, 0.0, 0.0, 0.0, 0.0, 0.0, 0.0, 0.0, 0.0, 0.0, 0.0, 0.0, 0.0, 0.0, 0.0, 0.0, 0.0, 0.0, 0.0, 0.0, 0.0, 0.0, 0.0, 0.0, 0.0, 0.0, 0.0, 0.0, 0.0, 0.0, 0.0, 0.0, 0.0, 0.0, 0.0, 0.0, 0.0, 0.0, 0.0, 0.0, 0.0, 0.0, 0.0, 0.0, 0.0, 0.0, 0.0, 0.0, 0.0, 0.0, 0.0, 0.0, 0.0, 0.0, 0.0, 0.0, 0.0, 0.0, 0.0, 0.0, 0.0, 0.0, 0.0, 0.0, 0.0, 0.0, 0.0, 0.0, 0.0, 0.0, 0.0, 0.0, 0.0, 0.0, 0.0, 0.0, 0.0, 0.0, 0.0, 0.0, 0.0, 0.0, 0.0, 0.0, 0.0, 0.0, 0.0, 0.0, 0.0, 0.0, 0.0, 0.0, 0.0, 0.0, 0.0, 0.0, 0.0, 0.0, 0.0, 0.0, 0.0, 0.0, 0.0, 0.0, 0.0, 0.0, 0.0, 0.0, 0.0, 0.0, 0.0, 0.0, 0.0, 0.0, 0.0, 0.0, 0.0, 0.0, 0.0, 0.0, 0.0, 0.0, 0.0, 0.0, 0.0, 0.0, 0.0, 0.0, 0.0, 0.0, 0.0, 0.0, 0.0, 0.0, 0.0, 0.0, 0.0, 0.0, 0.0, 0.0, 0.0, 0.0, 0.0, 0.0, 0.0, 0.0, 0.0, 0.0, 0.0, 0.0, 0.0, 0.0, 0.0, 0.0, 0.0, 0.0, 0.0, 0.0, 0.0, 0.0, 0.0, 0.0, 0.0, 0.0, 0.0, 0.0, 0.0, 0.0, 0.0, 0.0, 0.0, 0.0, 0.0, 0.0, 0.0, 0.0, 0.0, 0.0, 0.0, 0.0, 0.0, 0.0, 0.0, 0.0, 0.0, 0.0, 0.0, 0.0, 0.0, 0.0, 0.0, 0.0, 0.0, 0.0, 0.0, 0.0, 0.0, 0.0, 0.0, 0.0, 0.0, 0.0, 0.0, 0.0, 0.0, 0.0, 0.0, 0.0, 0.0, 0.0, 0.0, 0.0, 0.0, 0.0, 0.0, 0.0, 0.0, 0.0, 0.0, 0.0, 0.0, 0.0, 0.0, 0.0, 0.0, 0.0, 0.0, 0.0, 0.0, 0.0, 0.0, 0.0, 0.0, 0.0, 0.0, 0.0, 0.0, 0.0, 0.0, 0.0, 0.0, 0.0, 0.0, 0.0, 0.0, 0.0, 0.0, 0.0, 0.0, 0.0, 0.0, 0.0, 0.0, 0.0, 0.0, 0.0, 0.0, 0.0, 0.0, 0.0, 0.0, 0.0, 0.0, 0.0, 0.0, 0.0, 0.0, 0.0, 0.0, 0.0, 0.0, 0.0, 0.0, 0.0, 0.0, 0.0, 0.0, 0.0, 0.0, 0.0, 0.0, 0.0, 0.0, 0.0, 0.0, 0.0, 0.0, 0.0, 0.0, 0.0, 0.0, 0.0, 0.0, 0.0, 0.0, 0.0, 0.0, 0.0, 0.0, 0.0, 0.0, 0.0, 0.0, 0.0, 0.0, 0.0, 0.0, 0.0, 0.0, 0.0, 0.0, 0.0, 0.0, 0.0, 0.0, 0.0, 0.0, 0.0, 0.0, 0.0, 0.0, 0.0, 0.0, 0.0, 0.0, 0.0, 0.0, 0.0, 0.0, 0.0, 0.0, 0.0, 0.0, 0.0, 0.0, 0.0, 0.0, 0.0, 0.0, 0.0, 0.0, 0.0, 0.0, 0.0, 0.0, 0.0, 0.0, 0.0, 0.0, 0.0, 0.0, 0.0, 0.0, 0.0, 0.0, 0.0, 0.0, 0.0, 0.0, 0.0, 0.0, 0.0, 0.0, 0.0, 0.0, 0.0, 0.0, 0.0, 0.0, 0.0, 0.0, 0.0, 0.0, 0.0, 0.0, 0.0, 0.0, 0.0, 0.0, 0.0, 0.0, 0.0, 0.0, 0.0, 0.0, 0.0, 0.0, 0.0, 0.0, 0.0, 0.0, 0.0, 0.0, 0.0, 0.0, 0.0, 0.0, 0.0, 0.0, 0.0, 0.0, 0.0, 0.0, 0.0, 0.0, 0.0, 0.0, 0.0, 0.0, 0.0, 0.0, 0.0, 0.0, 0.0, 0.0, 0.0, 0.0, 0.0, 0.0, 0.0, 0.0, 0.0, 0.0, 0.0, 0.0, 0.0, 0.0, 0.0, 0.0, 0.0, 0.0, 0.0, 0.0, 0.0, 0.0, 0.0, 0.0, 0.0, 0.0, 0.0, 0.0, 0.0, 0.0, 0.0, 0.0, 0.0, 0.0, 0.0, 0.0, 0.0, 0.0, 0.0, 0.0, 0.0, 0.0, 0.0, 0.0, 0.0, 0.0, 0.0, 0.0, 0.0, 0.0, 0.0, 0.0, 0.0, 0.0, 0.0, 0.0, 0.0, 0.0, 0.0, 0.0, 0.0, 0.0, 0.0, 0.0, 0.0, 0.0, 0.0, 0.0, 0.0, 0.0, 0.0, 0.0, 0.0, 0.0, 0.0, 0.0, 0.0, 0.0, 0.0, 0.0, 0.0, 0.0, 0.0, 0.0, 0.0, 0.0, 0.0, 0.0, 0.0, 0.0, 0.0, 0.0, 0.0, 0.0, 0.0, 0.0, 0.0, 0.0, 0.0, 0.0, 0.0, 0.0, 0.0, 0.0, 0.0, 0.0, 0.0, 0.0, 0.0, 0.0, 0.0, 0.0, 0.0, 0.0, 0.0, 0.0, 0.0, 0.0, 0.0, 0.0, 0.0, 0.0, 0.0, 0.0, 0.0, 0.0, 0.0, 0.0, 0.0, 0.0, 0.0, 0.0, 0.0, 0.0, 0.0, 0.0, 0.0, 0.0, 0.0, 0.0, 0.0, 0.0, 0.0, 0.0, 0.0, 0.0, 0.0, 0.0, 0.0, 0.0, 0.0, 0.0, 0.0, 0.0, 0.0, 0.0, 0.0, 0.0, 0.0, 0.0, 0.0, 0.0, 0.0, 0.0, 0.0, 0.0, 0.0, 0.0, 0.0, 0.0, 0.0, 0.0, 0.0, 0.0, 0.0, 0.0, 0.0, 0.0, 0.0, 0.0, 0.0, 0.0, 0.0, 0.0, 0.0, 0.0, 0.0, 0.0, 0.0, 0.0, 0.0, 0.0, 0.0, 0.0, 0.0, 0.0, 0.0, 0.0, 0.0, 0.0, 0.0, 0.0, 0.0, 0.0, 0.0, 0.0, 0.0, 0.0, 0.0, 0.0, 0.0, 0.0, 0.0, 0.0, 0.0, 0.0, 0.0, 0.0, 0.0, 0.0, 0.0, 0.0, 0.0, 0.0, 0.0, 0.0, 0.8058, 0.4692, 0.7822, 0.5836, 0.7049, 0.4932, 0.7255, 0.4116, 0.7822, 0.5836, 0.7178, 0.6817, 0.6579, 0.5637, 0.7049, 0.4932, 0.7178, 0.6817, 0.6201, 0.7487, 0.5775, 0.6219, 0.6579, 0.5637, 0.6201, 0.7487, 0.5005, 0.7741, 0.4995, 0.6325, 0.5775, 0.6219, 0.5005, 0.7741, 0.3796, 0.7518, 0.4157, 0.6225, 0.4995, 0.6325, 0.3796, 0.7518, 0.2803, 0.6855, 0.3355, 0.5651, 0.4157, 0.6225, 0.2803, 0.6855, 0.2146, 0.5872, 0.2916, 0.4961, 0.3355, 0.5651, 0.2146, 0.5872, 0.1907, 0.4722, 0.2712, 0.4123, 0.2916, 0.4961, 0.1907, 0.4722, 0.2111, 0.3554, 0.2853, 0.3264, 0.2712, 0.4123, 0.2111, 0.3554, 0.2754, 0.2541, 0.3339, 0.252, 0.2853, 0.3264, 0.2754, 0.2541, 0.3764, 0.1845, 0.4089, 0.2011, 0.3339, 0.252, 0.3764, 0.1845, 0.498, 0.1595, 0.4981, 0.1832, 0.4089, 0.2011, 0.498, 0.1595, 0.6196, 0.1843, 0.5874, 0.2014, 0.4981, 0.1832, 0.6196, 0.1843, 0.7204, 0.2536, 0.6622, 0.2525, 0.5874, 0.2014, 0.7204, 0.2536, 0.785, 0.3539, 0.7106, 0.3268, 0.6622, 0.2525, 0.785, 0.3539, 0.8058, 0.4692, 0.7255, 0.4116, 0.7106, 0.3268, 0.7255, 0.4116, 0.7049, 0.4932, 0.6318, 0.4796, 0.6463, 0.3848, 0.7049, 0.4932, 0.6579, 0.5637, 0.5596, 0.5533, 0.6318, 0.4796, 0.6579, 0.5637, 0.5775, 0.6219, 0.5599, 0.5998, 0.5596, 0.5533, 0.5775, 0.6219, 0.4995, 0.6325, 0.4988, 0.6132, 0.5599, 0.5998, 0.4995, 0.6325, 0.4157, 0.6225, 0.4373, 0.6027, 0.4988, 0.6132, 0.4157, 0.6225, 0.3355, 0.5651, 0.4187, 0.5403, 0.4373, 0.6027, 0.3355, 0.5651, 0.2916, 0.4961, 0.3541, 0.4625, 0.4187, 0.5403, 0.2916, 0.4961, 0.2712, 0.4123, 0.3482, 0.3822, 0.3541, 0.4625, 0.2712, 0.4123, 0.2853, 0.3264, 0.3603, 0.3271, 0.3482, 0.3822, 0.2853, 0.3264, 0.3339, 0.252, 0.3925, 0.279, 0.3603, 0.3271, 0.3339, 0.252, 0.4089, 0.2011, 0.4409, 0.2465, 0.3925, 0.279, 0.4089, 0.2011, 0.4981, 0.1832, 0.4985, 0.235, 0.4409, 0.2465, 0.4981, 0.1832, 0.5874, 0.2014, 0.5561, 0.2472, 0.4985, 0.235, 0.5874, 0.2014, 0.6622, 0.2525, 0.6043, 0.2804, 0.5561, 0.2472, 0.6622, 0.2525, 0.7106, 0.3268, 0.636, 0.3294, 0.6043, 0.2804, 0.7106, 0.3268, 0.7255, 0.4116, 0.6463, 0.3848, 0.636, 0.3294, 0.6049, 0.4072, 0.5876, 0.4729, 0.5819, 0.4419, 0.5955, 0.4064, 0.5876, 0.4729, 0.5531, 0.5264, 0.5645, 0.4704, 0.5819, 0.4419, 0.5531, 0.5264, 0.554, 0.5872, 0.5379, 0.4974, 0.5645, 0.4704, 0.554, 0.5872, 0.4985, 0.5985, 0.4957, 0.5072, 0.5379, 0.4974, 0.4985, 0.5985, 0.4429, 0.5897, 0.4547, 0.495, 0.4957, 0.5072, 0.4429, 0.5897, 0.4243, 0.5255, 0.428, 0.4694, 0.4547, 0.495, 0.4243, 0.5255, 0.3994, 0.4612, 0.4113, 0.4406, 0.428, 0.4694, 0.3994, 0.4612, 0.3896, 0.4052, 0.399, 0.4047, 0.4113, 0.4406, 0.3896, 0.4052, 0.3953, 0.3621, 0.4043, 0.3655, 0.399, 0.4047, 0.3953, 0.3621, 0.418, 0.3246, 0.4252, 0.3314, 0.4043, 0.3655, 0.418, 0.3246, 0.4545, 0.2992, 0.4585, 0.3084, 0.4252, 0.3314, 0.4545, 0.2992, 0.4986, 0.2903, 0.4985, 0.3006, 0.4585, 0.3084, 0.4986, 0.2903, 0.5425, 0.3, 0.5384, 0.3091, 0.4985, 0.3006, 0.5425, 0.3, 0.5787, 0.326, 0.5713, 0.3327, 0.5384, 0.3091, 0.5787, 0.326, 0.6007, 0.364, 0.5914, 0.3672, 0.5713, 0.3327, 0.6007, 0.364, 0.6049, 0.4072, 0.5955, 0.4064, 0.5914, 0.3672, 0.4174, 0.5174, 0.4157, 0.5315, 0.4099, 0.5174, 0.4108, 0.5111, 0.4157, 0.5315, 0.3593, 0.4606, 0.3677, 0.4575, 0.4099, 0.5174, 0.5596, 0.5533, 0.5599, 0.5998, 0.554, 0.5872, 0.5531, 0.5264, 0.5599, 0.5998, 0.4988, 0.6132, 0.4985, 0.5985, 0.554, 0.5872, 0.4988, 0.6132, 0.4373, 0.6027, 0.4429, 0.5897, 0.4985, 0.5985, 0.4373, 0.6027, 0.4187, 0.5403, 0.4243, 0.5255, 0.4429, 0.5897, 0.5566, 0.5279, 0.5936, 0.4707, 0.6059, 0.4651, 0.5612, 0.5292, 0.3935, 0.4579, 0.4174, 0.5174, 0.4108, 0.5111, 0.3806, 0.4501, 0.6266, 0.4769, 0.5611, 0.5463, 0.5631, 0.5355, 0.6179, 0.4725, 0.4986, 0.2806, 0.4536, 0.2896, 0.4522, 0.2733, 0.4985, 0.2643, 0.6408, 0.3851, 0.6266, 0.4769, 0.6179, 0.4725, 0.6311, 0.3859, 0.5936, 0.4707, 0.6108, 0.3999, 0.6201, 0.3861, 0.6059, 0.4651, 0.4536, 0.2896, 0.4159, 0.3153, 0.4129, 0.2993, 0.4522, 0.2733, 0.6108, 0.3999, 0.6045, 0.3555, 0.6099, 0.3405, 0.6201, 0.3861, 0.4159, 0.3153, 0.3916, 0.3535, 0.3863, 0.3384, 0.4129, 0.2993, 0.6045, 0.3555, 0.5808, 0.3167, 0.5838, 0.3008, 0.6099, 0.3405, 0.6311, 0.3859, 0.6179, 0.4725, 0.6059, 0.4651, 0.6201, 0.3861, 0.6179, 0.4725, 0.5631, 0.5355, 0.5612, 0.5292, 0.6059, 0.4651, 0.4099, 0.5174, 0.3677, 0.4575, 0.3806, 0.4501, 0.4108, 0.5111, 0.3677, 0.4575, 0.3641, 0.3836, 0.3757, 0.3835, 0.3806, 0.4501, 0.3641, 0.3836, 0.375, 0.3334, 0.3863, 0.3384, 0.3757, 0.3835, 0.375, 0.3334, 0.4041, 0.2905, 0.4129, 0.2993, 0.3863, 0.3384, 0.4041, 0.2905, 0.4474, 0.2617, 0.4522, 0.2733, 0.4129, 0.2993, 0.4474, 0.2617, 0.4986, 0.2516, 0.4985, 0.2643, 0.4522, 0.2733, 0.4986, 0.2516, 0.5497, 0.2625, 0.5448, 0.274, 0.4985, 0.2643, 0.5497, 0.2625, 0.5927, 0.2921, 0.5838, 0.3008, 0.5448, 0.274, 0.5927, 0.2921, 0.6211, 0.3357, 0.6099, 0.3405, 0.5838, 0.3008, 0.6211, 0.3357, 0.6311, 0.3859, 0.6201, 0.3861, 0.6099, 0.3405, 0.3593, 0.4606, 0.3539, 0.3827, 0.3641, 0.3836, 0.3677, 0.4575, 0.3539, 0.3827, 0.3659, 0.3295, 0.375, 0.3334, 0.3641, 0.3836, 0.3659, 0.3295, 0.3968, 0.2834, 0.4041, 0.2905, 0.375, 0.3334, 0.3968, 0.2834, 0.4433, 0.2522, 0.4474, 0.2617, 0.4041, 0.2905, 0.4433, 0.2522, 0.4985, 0.2412, 0.4986, 0.2516, 0.4474, 0.2617, 0.4985, 0.2412, 0.5536, 0.2529, 0.5497, 0.2625, 0.4986, 0.2516, 0.5536, 0.2529, 0.5999, 0.2848, 0.5927, 0.2921, 0.5497, 0.2625, 0.5434, 0.2903, 0.4986, 0.2806, 0.4985, 0.2643, 0.5448, 0.274, 0.5999, 0.2848, 0.6303, 0.3317, 0.6211, 0.3357, 0.5927, 0.2921, 0.6303, 0.3317, 0.6408, 0.3851, 0.6311, 0.3859, 0.6211, 0.3357, 0.3839, 0.3973, 0.3935, 0.4579, 0.3806, 0.4501, 0.3757, 0.3835, 0.5611, 0.5463, 0.5566, 0.5279, 0.5612, 0.5292, 0.5631, 0.5355, 0.5808, 0.3167, 0.5434, 0.2903, 0.5448, 0.274, 0.5838, 0.3008, 0.3916, 0.3535, 0.3839, 0.3973, 0.3757, 0.3835, 0.3863, 0.3384, 0.4672, 0.3288, 0.4984, 0.3228, 0.4978, 0.3809, 0.4892, 0.3825, 0.4652, 0.4758, 0.4428, 0.457, 0.4814, 0.4183, 0.4883, 0.4231, 0.4984, 0.3228, 0.5295, 0.3295, 0.5063, 0.3827, 0.4978, 0.3809, 0.4428, 0.457, 0.4284, 0.4326, 0.4768, 0.4113, 0.4814, 0.4183, 0.5741, 0.4045, 0.5649, 0.4336, 0.5174, 0.4117, 0.5193, 0.4035, 0.5295, 0.3295, 0.5551, 0.3477, 0.5133, 0.3878, 0.5063, 0.3827, 0.4284, 0.4326, 0.4204, 0.4032, 0.4752, 0.4029, 0.4768, 0.4113, 0.5649, 0.4336, 0.5497, 0.458, 0.5126, 0.4187, 0.5174, 0.4117, 0.5551, 0.3477, 0.5708, 0.3742, 0.5179, 0.3951, 0.5133, 0.3878, 0.4204, 0.4032, 0.4248, 0.3728, 0.4769, 0.3944, 0.4752, 0.4029, 0.5497, 0.458, 0.5271, 0.4773, 0.5053, 0.4235, 0.5126, 0.4187, 0.5708, 0.3742, 0.5741, 0.4045, 0.5193, 0.4035, 0.5179, 0.3951, 0.4248, 0.3728, 0.4412, 0.3465, 0.4818, 0.3872, 0.4769, 0.3944, 0.5271, 0.4773, 0.4961, 0.4839, 0.4968, 0.425, 0.5053, 0.4235, 0.4412, 0.3465, 0.4672, 0.3288, 0.4892, 0.3825, 0.4818, 0.3872, 0.4961, 0.4839, 0.4652, 0.4758, 0.4883, 0.4231, 0.4968, 0.425, 0.5174, 0.4117, 0.5126, 0.4187, 0.5053, 0.4235, 0.4968, 0.425, 0.4883, 0.4231, 0.4814, 0.4183, 0.4768, 0.4113, 0.4752, 0.4029, 0.4769, 0.3944, 0.4818, 0.3872, 0.4892, 0.3825, 0.4978, 0.3809, 0.5063, 0.3827, 0.5133, 0.3878, 0.5179, 0.3951, 0.5193, 0.4035, 0.5649, 0.4336, 0.5741, 0.4045, 0.5801, 0.405, 0.57, 0.4359, 0.5384, 0.3091, 0.5713, 0.3327, 0.5664, 0.3373, 0.5357, 0.3154, 0.4248, 0.3728, 0.4204, 0.4032, 0.4144, 0.4036, 0.419, 0.3708, 0.4672, 0.3288, 0.4412, 0.3465, 0.4366, 0.3423, 0.4647, 0.3231, 0.5645, 0.4704, 0.5379, 0.4974, 0.5343, 0.4912, 0.56, 0.4668, 0.0, 0.0, 0.0, 0.0, 0.0, 0.0, 0.0, 0.0, 0.4284, 0.4326, 0.4428, 0.457, 0.4386, 0.4607, 0.4233, 0.4349, 0.4985, 0.3006, 0.5384, 0.3091, 0.5357, 0.3154, 0.4985, 0.3074, 0.5708, 0.3742, 0.5551, 0.3477, 0.5596, 0.3434, 0.5766, 0.3721, 0.4961, 0.4839, 0.5271, 0.4773, 0.5301, 0.4829, 0.496, 0.4904, 0.5819, 0.4419, 0.5645, 0.4704, 0.56, 0.4668, 0.5769, 0.4394, 0.5295, 0.3295, 0.4984, 0.3228, 0.4984, 0.3165, 0.532, 0.3237, 0.428, 0.4694, 0.4113, 0.4406, 0.4164, 0.4381, 0.4324, 0.4657, 0.4585, 0.3084, 0.4985, 0.3006, 0.4985, 0.3074, 0.4612, 0.3146, 0.5497, 0.458, 0.5649, 0.4336, 0.57, 0.4359, 0.554, 0.4616, 0.4412, 0.3465, 0.4248, 0.3728, 0.419, 0.3708, 0.4366, 0.3423, 0.4612, 0.3146, 0.4985, 0.3074, 0.4984, 0.3165, 0.4647, 0.3231, 0.458, 0.4891, 0.4324, 0.4657, 0.4386, 0.4607, 0.4625, 0.4813, 0.4985, 0.3074, 0.5357, 0.3154, 0.532, 0.3237, 0.4984, 0.3165, 0.4324, 0.4657, 0.4164, 0.4381, 0.4233, 0.4349, 0.4386, 0.4607, 0.5889, 0.4058, 0.5769, 0.4394, 0.57, 0.4359, 0.5801, 0.405, 0.5357, 0.3154, 0.5664, 0.3373, 0.5596, 0.3434, 0.532, 0.3237, 0.4164, 0.4381, 0.4056, 0.4041, 0.4144, 0.4036, 0.4233, 0.4349, 0.5769, 0.4394, 0.56, 0.4668, 0.554, 0.4616, 0.57, 0.4359, 0.5664, 0.3373, 0.5851, 0.3694, 0.5766, 0.3721, 0.5596, 0.3434, 0.4056, 0.4041, 0.4106, 0.3676, 0.419, 0.3708, 0.4144, 0.4036, 0.56, 0.4668, 0.5343, 0.4912, 0.5301, 0.4829, 0.554, 0.4616, 0.5851, 0.3694, 0.5889, 0.4058, 0.5801, 0.405, 0.5766, 0.3721, 0.4106, 0.3676, 0.4301, 0.336, 0.4366, 0.3423, 0.419, 0.3708, 0.5343, 0.4912, 0.4958, 0.4999, 0.496, 0.4904, 0.5301, 0.4829, 0.4301, 0.336, 0.4612, 0.3146, 0.4647, 0.3231, 0.4366, 0.3423, 0.4958, 0.4999, 0.458, 0.4891, 0.4625, 0.4813, 0.496, 0.4904, 0.399, 0.4047, 0.4043, 0.3655, 0.4106, 0.3676, 0.4056, 0.4041, 0.5379, 0.4974, 0.4957, 0.5072, 0.4958, 0.4999, 0.5343, 0.4912, 0.4652, 0.4758, 0.4961, 0.4839, 0.496, 0.4904, 0.4625, 0.4813, 0.5271, 0.4773, 0.5497, 0.458, 0.554, 0.4616, 0.5301, 0.4829, 0.5713, 0.3327, 0.5914, 0.3672, 0.5851, 0.3694, 0.5664, 0.3373, 0.5551, 0.3477, 0.5295, 0.3295, 0.532, 0.3237, 0.5596, 0.3434, 0.4043, 0.3655, 0.4252, 0.3314, 0.4301, 0.336, 0.4106, 0.3676, 0.4984, 0.3228, 0.4672, 0.3288, 0.4647, 0.3231, 0.4984, 0.3165, 0.4957, 0.5072, 0.4547, 0.495, 0.458, 0.4891, 0.4958, 0.4999, 0.5741, 0.4045, 0.5708, 0.3742, 0.5766, 0.3721, 0.5801, 0.405, 0.5914, 0.3672, 0.5955, 0.4064, 0.5889, 0.4058, 0.5851, 0.3694, 0.4204, 0.4032, 0.4284, 0.4326, 0.4233, 0.4349, 0.4144, 0.4036, 0.4252, 0.3314, 0.4585, 0.3084, 0.4612, 0.3146, 0.4301, 0.336, 0.4428, 0.457, 0.4652, 0.4758, 0.4625, 0.4813, 0.4386, 0.4607, 0.4547, 0.495, 0.428, 0.4694, 0.4324, 0.4657, 0.458, 0.4891, 0.5955, 0.4064, 0.5819, 0.4419, 0.5769, 0.4394, 0.5889, 0.4058, 0.4243, 0.5255, 0.4187, 0.5403, 0.4157, 0.5315, 0.4174, 0.5174, 0.4187, 0.5403, 0.3541, 0.4625, 0.3593, 0.4606, 0.4157, 0.5315, 0.5531, 0.5264, 0.5876, 0.4729, 0.5936, 0.4707, 0.5566, 0.5279, 0.3994, 0.4612, 0.4243, 0.5255, 0.4174, 0.5174, 0.3935, 0.4579, 0.6318, 0.4796, 0.5596, 0.5533, 0.5611, 0.5463, 0.6266, 0.4769, 0.4986, 0.2903, 0.4545, 0.2992, 0.4536, 0.2896, 0.4986, 0.2806, 0.6463, 0.3848, 0.6318, 0.4796, 0.6266, 0.4769, 0.6408, 0.3851, 0.5876, 0.4729, 0.6049, 0.4072, 0.6108, 0.3999, 0.5936, 0.4707, 0.4545, 0.2992, 0.418, 0.3246, 0.4159, 0.3153, 0.4536, 0.2896, 0.6049, 0.4072, 0.6007, 0.364, 0.6045, 0.3555, 0.6108, 0.3999, 0.418, 0.3246, 0.3953, 0.3621, 0.3916, 0.3535, 0.4159, 0.3153, 0.6007, 0.364, 0.5787, 0.326, 0.5808, 0.3167, 0.6045, 0.3555, 0.3541, 0.4625, 0.3482, 0.3822, 0.3539, 0.3827, 0.3593, 0.4606, 0.3482, 0.3822, 0.3603, 0.3271, 0.3659, 0.3295, 0.3539, 0.3827, 0.3603, 0.3271, 0.3925, 0.279, 0.3968, 0.2834, 0.3659, 0.3295, 0.3925, 0.279, 0.4409, 0.2465, 0.4433, 0.2522, 0.3968, 0.2834, 0.4409, 0.2465, 0.4985, 0.235, 0.4985, 0.2412, 0.4433, 0.2522, 0.4985, 0.235, 0.5561, 0.2472, 0.5536, 0.2529, 0.4985, 0.2412, 0.5561, 0.2472, 0.6043, 0.2804, 0.5999, 0.2848, 0.5536, 0.2529, 0.5425, 0.3, 0.4986, 0.2903, 0.4986, 0.2806, 0.5434, 0.2903, 0.6043, 0.2804, 0.636, 0.3294, 0.6303, 0.3317, 0.5999, 0.2848, 0.636, 0.3294, 0.6463, 0.3848, 0.6408, 0.3851, 0.6303, 0.3317, 0.3896, 0.4052, 0.3994, 0.4612, 0.3935, 0.4579, 0.3839, 0.3973, 0.5596, 0.5533, 0.5531, 0.5264, 0.5566, 0.5279, 0.5611, 0.5463, 0.5787, 0.326, 0.5425, 0.3, 0.5434, 0.2903, 0.5808, 0.3167, 0.3953, 0.3621, 0.3896, 0.4052, 0.3839, 0.3973, 0.3916, 0.3535, 0.9348, 0.5069, 0.9007, 0.6702, 0.8805, 0.6613, 0.9127, 0.5062, 0.9007, 0.6702, 0.8081, 0.8097, 0.7927, 0.7938, 0.8805, 0.6613, 0.8081, 0.8097, 0.6687, 0.9053, 0.6602, 0.8845, 0.7927, 0.7938, 0.6687, 0.9053, 0.5019, 0.9411, 0.5021, 0.9188, 0.6602, 0.8845, 0.5019, 0.9411, 0.3339, 0.9089, 0.3427, 0.8882, 0.5021, 0.9188, 0.3339, 0.9089, 0.1916, 0.8152, 0.2075, 0.7994, 0.3427, 0.8882, 0.1916, 0.8152, 0.09635, 0.6754, 0.117, 0.6668, 0.2075, 0.7994, 0.09635, 0.6754, 0.06088, 0.5105, 0.08323, 0.5104, 0.117, 0.6668, 0.06088, 0.5105, 0.08996, 0.3435, 0.1108, 0.352, 0.08323, 0.5104, 0.08996, 0.3435, 0.1815, 0.1981, 0.1976, 0.2143, 0.1108, 0.352, 0.1815, 0.1981, 0.3249, 0.09813, 0.3335, 0.1195, 0.1976, 0.2143, 0.3249, 0.09813, 0.4985, 0.06284, 0.4981, 0.08615, 0.3335, 0.1195, 0.4985, 0.06284, 0.6718, 0.09829, 0.6625, 0.1193, 0.4981, 0.08615, 0.6718, 0.09829, 0.8146, 0.1979, 0.798, 0.2134, 0.6625, 0.1193, 0.8146, 0.1979, 0.9055, 0.3418, 0.8846, 0.3497, 0.798, 0.2134, 0.9055, 0.3418, 0.9348, 0.5069, 0.9127, 0.5062, 0.8846, 0.3497, 0.0, 0.0, 0.0, 0.0, 0.0, 0.0, 0.0, 0.0, 0.0, 0.0, 0.0, 0.0, 0.0, 0.0, 0.0, 0.0, 0.0, 0.0, 0.0, 0.0, 0.0, 0.0, 0.0, 0.0, 0.0, 0.0, 0.0, 0.0, 0.0, 0.0, 0.0, 0.0, 0.0, 0.0, 0.0, 0.0, 0.0, 0.0, 0.0, 0.0, 0.0, 0.0, 0.0, 0.0, 0.0, 0.0, 0.0, 0.0, 0.0, 0.0, 0.0, 0.0, 0.0, 0.0, 0.0, 0.0, 0.0, 0.0, 0.0, 0.0, 0.0, 0.0, 0.0, 0.0, 0.0, 0.0, 0.0, 0.0, 0.0, 0.0, 0.0, 0.0, 0.0, 0.0, 0.0, 0.0, 0.0, 0.0, 0.0, 0.0, 0.0, 0.0, 0.0, 0.0, 0.0, 0.0, 0.0, 0.0, 0.0, 0.0, 0.0, 0.0, 0.0, 0.0, 0.0, 0.0, 0.0, 0.0, 0.0, 0.0, 0.0, 0.0, 0.0, 0.0, 0.0, 0.0, 0.0, 0.0, 0.0, 0.0, 0.0, 0.0, 0.0, 0.0, 0.0, 0.0, 0.0, 0.0, 0.0, 0.0, 0.0, 0.0, 0.0, 0.0, 0.0, 0.0, 0.0, 0.0, 0.0, 0.0, 0.0, 0.0, 0.0, 0.0, 0.0, 0.0, 0.0, 0.0, 0.0, 0.0, 0.0, 0.0, 0.0, 0.0, 0.0, 0.0, 0.0, 0.0, 0.0, 0.0, 0.0, 0.0, 0.0, 0.0, 0.0, 0.0, 0.0, 0.0, 0.0, 0.0])
me_cube_003.materials.append(mat_material_003)
me_cube_003.materials.append(mat_material_004)
me_cube_003.materials.append(mat_material_005)
me_cube_003.use_remesh_preserve_volume = False
me_cube_003.use_remesh_preserve_attributes = False
me_cube_003.use_mirror_vertex_groups = False
me_cube_003.update()

# ---- objects
ob_lamp_003 = bpy.data.objects.new('Lamp.003', light_lamp_003)
ob_cube = bpy.data.objects.new('Cube', me_cube_004)
ob_cancapthingy = bpy.data.objects.new('cancapthingy', me_cylinder_002)
ob_can = bpy.data.objects.new('Can', me_cube_003)
ob_lamp_002 = bpy.data.objects.new('Lamp.002', light_lamp_002)
ob_lamp_001 = bpy.data.objects.new('Lamp.001', light_lamp_001)
ob_lamp = bpy.data.objects.new('Lamp', light_lamp)
ob_camera = bpy.data.objects.new('Camera', cam_camera)

# ---- transforms, parenting, visibility, modifiers, constraints
ob_lamp_003.location = (-3.428, -1.835, 9.102)
ob_lamp_003.rotation_euler = (0.6503, 0.05522, 1.866)
ob_lamp_003.lock_rotations_4d = False
ob_lamp_003.empty_display_type = 'ARROWS'
ob_lamp_003.color = (0.0, 0.0, 0.0, 0.0)
ob_lamp_003.lineart.crease_threshold = 0.0
ob_cube.location = (-0.005482, 0.2641, 3.507)
ob_cube.scale = (0.4871, 0.4871, 0.4871)
ob_cube.lineart.crease_threshold = 0.0
_m = ob_cube.modifiers.new('Mirror', 'MIRROR')
_m.use_clip = True
_m = ob_cube.modifiers.new('Subsurf', 'SUBSURF')
_m.uv_smooth = 'PRESERVE_CORNERS'
_m.quality = 2
_m.show_only_control_edges = False
ob_cancapthingy.location = (-0.02093, 0.24, 4.009)
ob_cancapthingy.scale = (0.07112, 0.07112, 0.02353)
ob_cancapthingy.lineart.crease_threshold = 0.0
ob_can.location = (0.0, 0.0, 0.0)
ob_can.lineart.crease_threshold = 0.0
ob_lamp_002.location = (1.885, 5.48, -3.147)
ob_lamp_002.rotation_euler = (0.6503, 0.05522, 1.866)
ob_lamp_002.lock_rotations_4d = False
ob_lamp_002.empty_display_type = 'ARROWS'
ob_lamp_002.color = (0.0, 0.0, 0.0, 0.0)
ob_lamp_002.lineart.crease_threshold = 0.0
ob_lamp_001.location = (-3.379, -2.857, 2.352)
ob_lamp_001.rotation_euler = (0.6503, 0.05522, 1.866)
ob_lamp_001.lock_rotations_4d = False
ob_lamp_001.empty_display_type = 'ARROWS'
ob_lamp_001.color = (0.0, 0.0, 0.0, 0.0)
ob_lamp_001.lineart.crease_threshold = 0.0
ob_lamp.location = (9.341, 1.005, 1.028)
ob_lamp.rotation_euler = (0.6503, 0.05522, 1.866)
ob_lamp.lock_rotations_4d = False
ob_lamp.empty_display_type = 'ARROWS'
ob_lamp.color = (0.0, 0.0, 0.0, 0.0)
ob_lamp.lineart.crease_threshold = 0.0
ob_camera.location = (31.91, -12.13, 1.207)
ob_camera.rotation_euler = (1.571, 0.01201, 1.226)
ob_camera.scale = (1.0, 1.0, 1.0)
ob_camera.lock_rotations_4d = False
ob_camera.empty_display_type = 'ARROWS'
ob_camera.color = (0.0, 0.0, 0.0, 0.0)
ob_camera.hide_viewport = True
ob_camera.display_type = 'WIRE'
ob_camera.lineart.crease_threshold = 0.0

# ---- collection membership
col_collection_1.objects.link(ob_lamp_003)
col_collection_1.objects.link(ob_cube)
col_collection_1.objects.link(ob_cancapthingy)
col_collection_1.objects.link(ob_can)
col_collection_1.objects.link(ob_lamp_002)
col_collection_1.objects.link(ob_lamp_001)
col_collection_1.objects.link(ob_lamp)
col_collection_1.objects.link(ob_camera)

# ---- scene / render settings (as saved in the file)
scene.camera = ob_camera
scene.frame_start = 1; scene.frame_end = 250; scene.frame_set(53)
scene.render.engine = 'BLENDER_EEVEE_NEXT'
scene.render.image_settings.color_mode = 'RGB'
scene.render.image_settings.compression = 90
scene.render.resolution_percentage = 50
scene.render.dither_intensity = 0.0
scene.cycles.use_denoising = False
scene.cycles.samples = 10
scene.cycles.sampling_pattern = 'TABULATED_SOBOL'
scene.cycles.light_sampling_threshold = 0.0
scene.cycles.use_adaptive_sampling = False
scene.cycles.use_light_tree = False
scene.cycles.blur_glossy = 0.0
scene.cycles.volume_bounces = 1
scene.cycles.pixel_filter_type = 'GAUSSIAN'
scene.cycles.sample_clamp_indirect = 0.0
scene.view_settings.view_transform = 'Standard'
bpy.context.view_layer.update()
